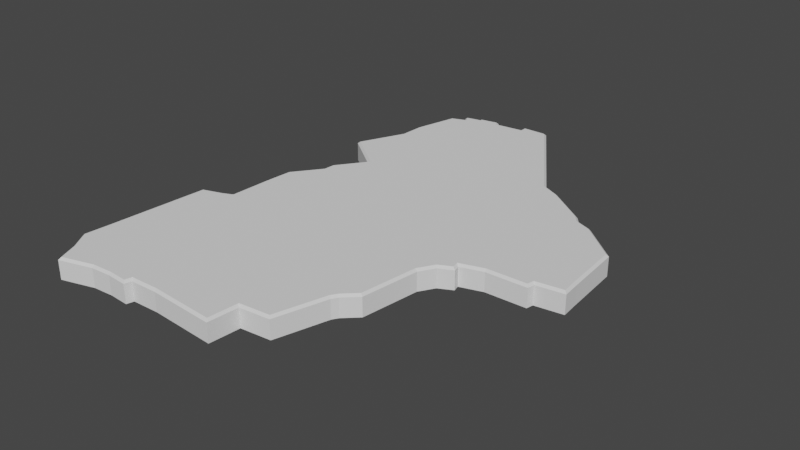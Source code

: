 # Source: FlootDmg01.blend  (saved by Blender 3.1.7; exported with 4.5.12 LTS)
import bpy
from mathutils import Matrix  # noqa: F401  (used for matrix-valued properties, if any)

bpy.ops.wm.read_factory_settings(use_empty=True)
scene = bpy.context.scene
scene.name = 'Scene'

# ---- materials (node trees are filled in below, after node groups)
mat_mi_env_nature_cave_cavefloor = bpy.data.materials.new('MI_ENV_NATURE_Cave_CaveFloor')
mat_mi_env_nature_cave_cavefloor.use_transparent_shadow = False

# ---- material node trees

# ---- world
world_world = bpy.data.worlds.new('World'); scene.world = world_world
world_world.use_nodes = True; world_world.node_tree.nodes.clear()
_N = world_world.node_tree.nodes; _L = world_world.node_tree.links
n0 = _N.new('ShaderNodeOutputWorld'); n0.name = 'World Output'; n0.location = (300, 300)
n1 = _N.new('ShaderNodeBackground'); n1.name = 'Background'; n1.location = (10, 300)
n1.inputs[0].default_value = (0.05088, 0.05088, 0.05088, 1.0)
_L.new(n1.outputs[0], n0.inputs[0])
n0.is_active_output = True
world_world.color = (0.05088, 0.05088, 0.05088)
world_world.use_sun_shadow = False
world_world.sun_shadow_jitter_overblur = 0.0

# ---- meshes
me_sm_env_nature_cave_floor_dmg_01_md_001 = bpy.data.meshes.new('SM_ENV_NATURE_Cave_Floor_Dmg_01.md.001')
me_sm_env_nature_cave_floor_dmg_01_md_001.from_pydata([(0.9476, -1.792, 0.159), (0.8459, -1.888, -0.1089), (0.9476, -1.792, -0.1089), (1.058, -0.9634, -0.1089), (0.8459, -1.888, 0.159), (0.7571, -1.973, -0.1089), (1.058, -0.9634, 0.159), (0.9174, -1.776, 0.1911), (0.7571, -1.973, 0.159), (1.184, -0.7544, 0.159), (1.184, -0.7544, -0.1089), (1.378, -0.6545, -0.1089), (1.027, -0.9524, 0.1911), (0.824, -1.864, 0.1911), (0.7827, -0.8294, 0.1911), (0.7322, -1.952, 0.1911), (0.2795, -1.72, 0.1911), (0.6778, -2.039, 0.1911), (0.7073, -2.053, 0.159), (0.7073, -2.053, -0.1089), (0.4934, -2.784, 0.159), (0.4934, -2.784, -0.1089), (0.4686, -2.754, 0.1911), (0.06101, -2.826, 0.159), (0.06101, -2.826, -0.1089), (0.0236, -3.26, -0.1089), (0.03129, -2.797, 0.1911), (0.0236, -3.26, 0.159), (-0.9144, -3.201, -0.1089), (-0.005723, -3.226, 0.1911), (-0.9144, -3.201, 0.159), (-0.9135, -3.169, 0.1911), (-1.3, -3.214, 0.159), (-1.3, -3.214, -0.1089), (-1.326, -3.314, -0.1089), (-1.218, -2.543, 0.1911), (-1.325, -3.183, 0.1911), (-1.326, -3.314, 0.159), (-1.612, -3.297, -0.1089), (-1.35, -3.28, 0.1911), (-1.612, -3.297, 0.159), (-1.612, -3.265, 0.1911), (-1.794, -3.31, 0.159), (-1.794, -3.31, -0.1089), (-1.901, -3.317, -0.1089), (-1.795, -3.278, 0.1911), (-1.986, -3.091, 0.1911), (-1.901, -3.317, 0.159), (-1.906, -3.285, 0.1911), (-2.207, -3.407, 0.159), (-2.207, -3.407, -0.1089), (-2.373, -3.455, -0.1089), (-2.215, -3.376, 0.1911), (-2.373, -3.455, 0.159), (-2.503, -3.148, -0.1089), (-2.355, -3.416, 0.1911), (-2.473, -3.138, 0.1911), (-2.503, -3.148, 0.1591), (-2.665, -2.894, 0.1589), (-2.665, -2.894, -0.1089), (-2.629, -2.511, -0.1089), (-2.632, -2.886, 0.1911), (-2.188, -2.504, 0.1911), (-2.629, -2.511, 0.159), (-2.597, -2.514, 0.1911), (-2.514, -1.084, 0.159), (-2.514, -1.084, -0.1089), (-2.483, -1.108, 0.1911), (-2.222, -0.989, -0.1089), (-2.206, -1.018, 0.1911), (-2.222, -0.989, 0.159), (-2.062, -0.9528, 0.1911), (-2.089, -0.8773, 0.159), (-2.089, -0.8773, -0.1089), (-0.7937, -1.257, 0.1911), (-2.035, -0.3563, 0.1911), (-2.067, -0.3541, 0.159), (-2.067, -0.3541, -0.1089), (-0.4013, -0.2331, 0.1911), (-2.004, 0.02535, 0.1911), (-2.035, 0.03724, 0.159), (-2.035, 0.03724, -0.1089), (-1.736, 0.4351, -0.1089), (-1.704, 0.4232, 0.1911), (-1.736, 0.4351, 0.159), (-1.724, 0.5938, 0.159), (-1.724, 0.5938, -0.1089), (-1.425, 1.004, -0.1089), (-1.693, 0.5821, 0.1911), (-1.425, 1.004, 0.159), (-1.381, 1.011, 0.1911), (-2.007, 1.446, 0.159), (-2.007, 1.446, -0.1089), (-1.699, 2.103, -0.1089), (-1.967, 1.455, 0.1911), (-1.699, 2.103, 0.159), (-1.682, 2.446, 0.159), (-1.682, 2.446, -0.1089), (-1.52, 3.069, -0.1089), (-1.667, 2.095, 0.1911), (-1.52, 3.069, 0.159), (-1.331, 3.14, -0.1089), (-1.65, 2.441, 0.1911), (-1.493, 3.044, 0.1911), (-1.331, 3.14, 0.159), (-1.377, 3.235, -0.1089), (-1.225, 2.06, 0.1911), (-1.25, 2.488, 0.1911), (-1.287, 3.123, 0.1911), (-1.377, 3.235, 0.159), (-1.147, 3.285, -0.1089), (-1.331, 3.212, 0.1911), (-1.147, 3.285, 0.159), (-1.151, 3.316, -0.1089), (-1.11, 3.26, 0.1911), (-1.151, 3.316, 0.159), (-0.8553, 3.371, -0.1089), (-1.115, 3.29, 0.1911), (-0.8553, 3.371, 0.159), (-0.8171, 3.305, -0.1089), (-0.8717, 3.335, 0.1911), (-0.8171, 3.305, 0.159), (-0.4387, 3.351, -0.1089), (-0.8343, 3.271, 0.1911), (-0.4387, 3.351, 0.159), (-0.4359, 3.451, -0.1089), (-0.3302, 2.605, 0.1911), (-0.4073, 3.322, 0.1911), (-0.4359, 3.451, 0.159), (-0.05282, 3.455, -0.1089), (-0.4047, 3.419, 0.1911), (-0.05282, 3.455, 0.159), (-0.07005, 3.422, 0.1911), (0.4414, 2.701, 0.159), (0.4612, 2.671, -0.1089), (0.405, 2.698, 0.1911), (-0.1191, 1.974, 0.1911), (0.9341, 1.891, 0.1911), (0.9561, 1.916, 0.1591), (0.9561, 1.916, -0.1089), (0.1482, 0.8988, 0.1911), (1.213, 1.795, 0.159), (1.213, 1.795, -0.1089), (1.197, 1.767, 0.1911), (1.116, 0.7372, 0.1911), (1.029, -0.5173, 0.1911), (1.161, -0.7301, 0.1911), (1.318, -0.5413, 0.1911), (1.34, -0.6375, 0.1911), (1.378, -0.6545, 0.159), (1.356, -0.5631, 0.159), (1.356, -0.5631, -0.1089), (1.669, -0.4656, -0.1089), (1.664, -0.4335, 0.1911), (1.669, -0.4656, 0.159), (2.251, -0.4507, -0.1089), (1.769, 0.7333, 0.1911), (2.251, -0.4507, 0.159), (2.225, -0.4193, 0.1911), (2.271, -0.3511, 0.159), (2.271, -0.3511, -0.1089), (2.665, -0.2957, -0.1089), (2.244, -0.3225, 0.1911), (2.665, -0.2957, 0.159), (2.642, -0.03943, -0.1089), (2.63, -0.2682, 0.1911), (2.609, -0.0413, 0.1911), (2.642, -0.03943, 0.159), (2.55, 0.759, 0.1911), (2.581, 0.7747, 0.159), (2.581, 0.7747, -0.1089), (2.063, 1.216, 0.1589), (2.063, 1.216, -0.1089), (1.838, 1.306, -0.1089), (2.046, 1.189, 0.1911), (1.838, 1.306, 0.1591), (1.818, 1.279, 0.1911), (1.731, 1.387, 0.1911), (1.754, 1.41, 0.159), (1.754, 1.41, -0.1089)], [], [(0, 1, 2), (3, 0, 2), (4, 1, 0), (4, 5, 1), (0, 3, 6), (7, 4, 0), (6, 7, 0), (8, 5, 4), (9, 6, 3), (9, 3, 10), (11, 9, 10), (12, 7, 6), (9, 12, 6), (4, 7, 13), (13, 8, 4), (14, 7, 12), (8, 13, 15), (7, 16, 13), (16, 15, 13), (7, 14, 16), (17, 8, 15), (17, 15, 16), (18, 5, 8), (8, 17, 18), (5, 18, 19), (20, 19, 18), (19, 20, 21), (17, 22, 18), (20, 18, 22), (23, 21, 20), (22, 23, 20), (21, 23, 24), (23, 25, 24), (17, 26, 22), (23, 22, 26), (26, 17, 16), (23, 27, 25), (27, 28, 25), (26, 29, 23), (27, 23, 29), (27, 30, 28), (29, 30, 27), (26, 31, 29), (30, 29, 31), (32, 28, 30), (31, 32, 30), (28, 32, 33), (32, 34, 33), (35, 31, 26), (16, 35, 26), (32, 31, 36), (31, 35, 36), (37, 34, 32), (37, 38, 34), (37, 32, 39), (39, 32, 36), (37, 40, 38), (39, 40, 37), (36, 41, 39), (40, 39, 41), (42, 38, 40), (38, 42, 43), (42, 44, 43), (41, 45, 40), (42, 40, 45), (46, 41, 36), (41, 46, 45), (35, 46, 36), (45, 47, 42), (47, 44, 42), (45, 46, 48), (47, 45, 48), (49, 44, 47), (44, 49, 50), (49, 51, 50), (48, 52, 47), (49, 47, 52), (48, 46, 52), (49, 53, 51), (53, 54, 51), (55, 49, 52), (53, 49, 55), (56, 52, 46), (52, 56, 55), (57, 53, 55), (53, 57, 54), (57, 55, 56), (58, 54, 57), (54, 58, 59), (58, 60, 59), (61, 57, 56), (57, 61, 58), (56, 46, 62), (56, 62, 61), (62, 46, 35), (61, 63, 58), (58, 63, 60), (62, 64, 61), (63, 61, 64), (65, 60, 63), (60, 65, 66), (67, 63, 64), (65, 63, 67), (62, 67, 64), (65, 68, 66), (67, 62, 69), (67, 70, 65), (70, 67, 69), (65, 70, 68), (69, 62, 71), (69, 71, 70), (35, 71, 62), (72, 68, 70), (71, 72, 70), (68, 72, 73), (71, 35, 74), (74, 35, 16), (71, 75, 72), (75, 71, 74), (76, 73, 72), (76, 72, 75), (73, 76, 77), (16, 78, 74), (78, 75, 74), (16, 14, 78), (79, 76, 75), (80, 77, 76), (80, 76, 79), (77, 80, 81), (80, 82, 81), (75, 83, 79), (75, 78, 83), (79, 84, 80), (80, 84, 82), (84, 79, 83), (85, 82, 84), (82, 85, 86), (85, 87, 86), (83, 88, 84), (85, 84, 88), (85, 89, 87), (88, 89, 85), (83, 90, 88), (89, 88, 90), (78, 90, 83), (91, 87, 89), (87, 91, 92), (91, 93, 92), (89, 94, 91), (90, 94, 89), (91, 95, 93), (94, 95, 91), (96, 93, 95), (93, 96, 97), (96, 98, 97), (95, 94, 99), (96, 100, 98), (100, 101, 98), (96, 95, 102), (99, 102, 95), (100, 96, 103), (103, 96, 102), (100, 104, 101), (103, 104, 100), (104, 105, 101), (94, 106, 99), (106, 102, 99), (106, 94, 90), (107, 103, 102), (102, 106, 107), (104, 103, 108), (103, 107, 108), (109, 105, 104), (109, 110, 105), (109, 104, 111), (111, 104, 108), (109, 112, 110), (111, 112, 109), (112, 113, 110), (108, 114, 111), (112, 111, 114), (115, 113, 112), (115, 116, 113), (117, 115, 112), (114, 117, 112), (115, 118, 116), (117, 118, 115), (118, 119, 116), (120, 117, 114), (118, 117, 120), (121, 119, 118), (120, 121, 118), (121, 122, 119), (114, 123, 120), (121, 120, 123), (108, 123, 114), (123, 108, 107), (121, 124, 122), (123, 124, 121), (124, 125, 122), (123, 107, 126), (106, 126, 107), (124, 123, 127), (126, 127, 123), (128, 125, 124), (128, 129, 125), (127, 130, 124), (128, 124, 130), (128, 131, 129), (130, 131, 128), (127, 132, 130), (131, 130, 132), (126, 132, 127), (131, 133, 129), (132, 133, 131), (134, 129, 133), (132, 126, 135), (133, 132, 135), (126, 106, 136), (136, 135, 126), (136, 106, 90), (135, 137, 133), (135, 136, 137), (138, 134, 133), (138, 133, 137), (134, 138, 139), (90, 140, 136), (140, 137, 136), (90, 78, 140), (141, 139, 138), (139, 141, 142), (143, 138, 137), (141, 138, 143), (137, 140, 144), (144, 143, 137), (78, 145, 140), (140, 145, 144), (145, 78, 14), (14, 146, 145), (146, 14, 12), (12, 9, 146), (147, 145, 146), (144, 145, 147), (9, 148, 146), (147, 146, 148), (148, 9, 149), (9, 11, 149), (148, 149, 150), (149, 11, 150), (147, 148, 150), (150, 11, 151), (152, 150, 151), (150, 153, 147), (153, 144, 147), (150, 152, 154), (153, 150, 154), (155, 154, 152), (144, 153, 156), (143, 144, 156), (154, 155, 157), (154, 158, 153), (158, 154, 157), (157, 155, 159), (159, 158, 157), (159, 155, 160), (161, 159, 160), (162, 153, 158), (158, 159, 162), (153, 162, 156), (159, 161, 163), (164, 163, 161), (159, 165, 162), (165, 159, 163), (166, 162, 165), (166, 156, 162), (165, 163, 167), (166, 165, 167), (163, 164, 167), (167, 168, 166), (156, 166, 168), (169, 167, 164), (168, 167, 169), (169, 164, 170), (171, 169, 170), (169, 171, 168), (171, 170, 172), (173, 171, 172), (168, 171, 174), (174, 156, 168), (171, 173, 175), (171, 175, 174), (176, 156, 174), (174, 175, 176), (177, 156, 176), (175, 177, 176), (143, 156, 177), (177, 141, 143), (175, 173, 178), (177, 175, 178), (178, 141, 177), (178, 173, 179), (178, 142, 141), (142, 178, 179)])
_uv = me_sm_env_nature_cave_floor_dmg_01_md_001.uv_layers.new(name='UV_SINGLE')
_uv.uv.foreach_set('vector', [0.2998, 0.1973, 0.3022, 0.144, 0.3342, 0.1572, 0.4429, 0.2983, 0.2998, 0.1973, 0.3342, 0.1572, 0.2712, 0.1895, 0.3022, 0.144, 0.2998, 0.1973, 0.2712, 0.1895, 0.2766, 0.1338, 0.3022, 0.144, 0.2998, 0.1973, 0.4429, 0.2983, 0.4089, 0.3408, 0.2913, 0.2075, 0.2712, 0.1895, 0.2998, 0.1973, 0.4089, 0.3408, 0.2913, 0.2075, 0.2998, 0.1973, 0.2462, 0.1826, 0.2766, 0.1338, 0.2712, 0.1895, 0.4465, 0.3618, 0.4089, 0.3408, 0.4429, 0.2983, 0.4465, 0.3618, 0.4429, 0.2983, 0.4666, 0.3154, 0.498, 0.3169, 0.4465, 0.3618, 0.4666, 0.3154, 0.3994, 0.3511, 0.2913, 0.2075, 0.4089, 0.3408, 0.4465, 0.3618, 0.3994, 0.3511, 0.4089, 0.3408, 0.2712, 0.1895, 0.2913, 0.2075, 0.2656, 0.2017, 0.2656, 0.2017, 0.2462, 0.1826, 0.2712, 0.1895, 0.3628, 0.3994, 0.2913, 0.2075, 0.3994, 0.3511, 0.2462, 0.1826, 0.2656, 0.2017, 0.2397, 0.1953, 0.2913, 0.2075, 0.1737, 0.2866, 0.2656, 0.2017, 0.1737, 0.2866, 0.2397, 0.1953, 0.2656, 0.2017, 0.2913, 0.2075, 0.3628, 0.3994, 0.1737, 0.2866, 0.2192, 0.1841, 0.2462, 0.1826, 0.2397, 0.1953, 0.2192, 0.1841, 0.2397, 0.1953, 0.1737, 0.2866, 0.2278, 0.1729, 0.2766, 0.1338, 0.2462, 0.1826, 0.2462, 0.1826, 0.2192, 0.1841, 0.2278, 0.1729, 0.2766, 0.1338, 0.2278, 0.1729, 0.2573, 0.1255, 0.1118, 0.06104, 0.2573, 0.1255, 0.2278, 0.1729, 0.2573, 0.1255, 0.1118, 0.06104, 0.1299, 0.01318, 0.2192, 0.1841, 0.108, 0.07422, 0.2278, 0.1729, 0.1118, 0.06104, 0.2278, 0.1729, 0.108, 0.07422, 0.02177, 0.09668, 0.1299, 0.01318, 0.1118, 0.06104, 0.108, 0.07422, 0.02177, 0.09668, 0.1118, 0.06104, 0.1299, 0.01318, 0.02177, 0.09668, 0.03406, 0.04297, 0.02177, 0.09668, -0.03561, -0.02832, 0.03406, 0.04297, 0.2192, 0.1841, 0.0168, 0.1123, 0.108, 0.07422, 0.02177, 0.09668, 0.108, 0.07422, 0.0168, 0.1123, 0.0168, 0.1123, 0.2192, 0.1841, 0.1737, 0.2866, 0.02177, 0.09668, -0.03096, 0.021, -0.03561, -0.02832, -0.03096, 0.021, -0.2307, 0.07959, -0.03561, -0.02832, 0.0168, 0.1123, -0.03275, 0.03613, 0.02177, 0.09668, -0.03096, 0.021, 0.02177, 0.09668, -0.03275, 0.03613, -0.03096, 0.021, -0.2126, 0.1309, -0.2307, 0.07959, -0.03275, 0.03613, -0.2126, 0.1309, -0.03096, 0.021, 0.0168, 0.1123, -0.2065, 0.1426, -0.03275, 0.03613, -0.2126, 0.1309, -0.03275, 0.03613, -0.2065, 0.1426, -0.2891, 0.168, -0.2307, 0.07959, -0.2126, 0.1309, -0.2065, 0.1426, -0.2891, 0.168, -0.2126, 0.1309, -0.2307, 0.07959, -0.2891, 0.168, -0.3057, 0.1138, -0.2891, 0.168, -0.325, 0.1094, -0.3057, 0.1138, -0.2051, 0.291, -0.2065, 0.1426, 0.0168, 0.1123, 0.1737, 0.2866, -0.2051, 0.291, 0.0168, 0.1123, -0.2891, 0.168, -0.2065, 0.1426, -0.2891, 0.1836, -0.2065, 0.1426, -0.2051, 0.291, -0.2891, 0.1836, -0.3044, 0.1548, -0.325, 0.1094, -0.2891, 0.168, -0.3044, 0.1548, -0.3811, 0.1377, -0.325, 0.1094, -0.3044, 0.1548, -0.2891, 0.168, -0.3035, 0.168, -0.3035, 0.168, -0.2891, 0.168, -0.2891, 0.1836, -0.3044, 0.1548, -0.3596, 0.1865, -0.3811, 0.1377, -0.3035, 0.168, -0.3596, 0.1865, -0.3044, 0.1548, -0.2891, 0.1836, -0.3538, 0.1987, -0.3035, 0.168, -0.3596, 0.1865, -0.3035, 0.168, -0.3538, 0.1987, -0.3965, 0.2031, -0.3811, 0.1377, -0.3596, 0.1865, -0.3811, 0.1377, -0.3965, 0.2031, -0.417, 0.1509, -0.3965, 0.2031, -0.4399, 0.1602, -0.417, 0.1509, -0.3538, 0.1987, -0.3911, 0.2153, -0.3596, 0.1865, -0.3965, 0.2031, -0.3596, 0.1865, -0.3911, 0.2153, -0.4104, 0.2705, -0.3538, 0.1987, -0.2891, 0.1836, -0.3538, 0.1987, -0.4104, 0.2705, -0.3911, 0.2153, -0.2051, 0.291, -0.4104, 0.2705, -0.2891, 0.1836, -0.3911, 0.2153, -0.4187, 0.2129, -0.3965, 0.2031, -0.4187, 0.2129, -0.4399, 0.1602, -0.3965, 0.2031, -0.3911, 0.2153, -0.4104, 0.2705, -0.4141, 0.2261, -0.4187, 0.2129, -0.3911, 0.2153, -0.4141, 0.2261, -0.4883, 0.2295, -0.4399, 0.1602, -0.4187, 0.2129, -0.4399, 0.1602, -0.4883, 0.2295, -0.5166, 0.1885, -0.4883, 0.2295, -0.5654, 0.2202, -0.5166, 0.1885, -0.4141, 0.2261, -0.4836, 0.2417, -0.4187, 0.2129, -0.4883, 0.2295, -0.4187, 0.2129, -0.4836, 0.2417, -0.4141, 0.2261, -0.4104, 0.2705, -0.4836, 0.2417, -0.4883, 0.2295, -0.5269, 0.2422, -0.5654, 0.2202, -0.5269, 0.2422, -0.5767, 0.3096, -0.5654, 0.2202, -0.5151, 0.2495, -0.4883, 0.2295, -0.4836, 0.2417, -0.5269, 0.2422, -0.4883, 0.2295, -0.5151, 0.2495, -0.5112, 0.3135, -0.4836, 0.2417, -0.4104, 0.2705, -0.4836, 0.2417, -0.5112, 0.3135, -0.5151, 0.2495, -0.5249, 0.3145, -0.5269, 0.2422, -0.5151, 0.2495, -0.5269, 0.2422, -0.5249, 0.3145, -0.5767, 0.3096, -0.5249, 0.3145, -0.5151, 0.2495, -0.5112, 0.3135, -0.5303, 0.3784, -0.5767, 0.3096, -0.5249, 0.3145, -0.5767, 0.3096, -0.5303, 0.3784, -0.5796, 0.3916, -0.5303, 0.3784, -0.5298, 0.4775, -0.5796, 0.3916, -0.5176, 0.375, -0.5249, 0.3145, -0.5112, 0.3135, -0.5249, 0.3145, -0.5176, 0.375, -0.5303, 0.3784, -0.5112, 0.3135, -0.4104, 0.2705, -0.3921, 0.4004, -0.5112, 0.3135, -0.3921, 0.4004, -0.5176, 0.375, -0.3921, 0.4004, -0.4104, 0.2705, -0.2051, 0.291, -0.5176, 0.375, -0.4856, 0.4487, -0.5303, 0.3784, -0.5303, 0.3784, -0.4856, 0.4487, -0.5298, 0.4775, -0.3921, 0.4004, -0.4739, 0.4414, -0.5176, 0.375, -0.4856, 0.4487, -0.5176, 0.375, -0.4739, 0.4414, -0.3186, 0.7031, -0.5298, 0.4775, -0.4856, 0.4487, -0.5298, 0.4775, -0.3186, 0.7031, -0.3489, 0.7434, -0.3113, 0.6907, -0.4856, 0.4487, -0.4739, 0.4414, -0.3186, 0.7031, -0.4856, 0.4487, -0.3113, 0.6907, -0.3921, 0.4004, -0.3113, 0.6907, -0.4739, 0.4414, -0.3186, 0.7031, -0.271, 0.7393, -0.3489, 0.7434, -0.3113, 0.6907, -0.3921, 0.4004, -0.2474, 0.6782, -0.3113, 0.6907, -0.2496, 0.6914, -0.3186, 0.7031, -0.2496, 0.6914, -0.3113, 0.6907, -0.2474, 0.6782, -0.3186, 0.7031, -0.2496, 0.6914, -0.271, 0.7393, -0.2474, 0.6782, -0.3921, 0.4004, -0.2148, 0.6743, -0.2474, 0.6782, -0.2148, 0.6743, -0.2496, 0.6914, -0.2051, 0.291, -0.2148, 0.6743, -0.3921, 0.4004, -0.2166, 0.6965, -0.271, 0.7393, -0.2496, 0.6914, -0.2148, 0.6743, -0.2166, 0.6965, -0.2496, 0.6914, -0.271, 0.7393, -0.2166, 0.6965, -0.2482, 0.7407, -0.2148, 0.6743, -0.2051, 0.291, 0.006302, 0.4849, 0.006302, 0.4849, -0.2051, 0.291, 0.1737, 0.2866, -0.2148, 0.6743, -0.1489, 0.7827, -0.2166, 0.6965, -0.1489, 0.7827, -0.2148, 0.6743, 0.006302, 0.4849, -0.1605, 0.7904, -0.2482, 0.7407, -0.2166, 0.6965, -0.1605, 0.7904, -0.2166, 0.6965, -0.1489, 0.7827, -0.2482, 0.7407, -0.1605, 0.7904, -0.201, 0.8264, 0.1737, 0.2866, 0.1853, 0.6333, 0.006302, 0.4849, 0.1853, 0.6333, -0.1489, 0.7827, 0.006302, 0.4849, 0.1737, 0.2866, 0.3628, 0.3994, 0.1853, 0.6333, -0.1017, 0.8516, -0.1605, 0.7904, -0.1489, 0.7827, -0.1108, 0.8618, -0.201, 0.8264, -0.1605, 0.7904, -0.1108, 0.8618, -0.1605, 0.7904, -0.1017, 0.8516, -0.201, 0.8264, -0.1108, 0.8618, -0.1462, 0.9013, -0.1108, 0.8618, -0.04929, 0.9474, -0.1462, 0.9013, -0.1489, 0.7827, -0.01005, 0.8907, -0.1017, 0.8516, -0.1489, 0.7827, 0.1853, 0.6333, -0.01005, 0.8907, -0.1017, 0.8516, -0.01868, 0.9022, -0.1108, 0.8618, -0.1108, 0.8618, -0.01868, 0.9022, -0.04929, 0.9474, -0.01868, 0.9022, -0.1017, 0.8516, -0.01005, 0.8907, 0.006214, 0.932, -0.04929, 0.9474, -0.01868, 0.9022, -0.04929, 0.9474, 0.006214, 0.932, -0.02708, 0.9673, 0.006214, 0.932, 0.04501, 0.9997, -0.02708, 0.9673, -0.01005, 0.8907, 0.01463, 0.9221, -0.01868, 0.9022, 0.006214, 0.932, -0.01868, 0.9022, 0.01463, 0.9221, 0.006214, 0.932, 0.09161, 0.9808, 0.04501, 0.9997, 0.01463, 0.9221, 0.09161, 0.9808, 0.006214, 0.932, -0.01005, 0.8907, 0.1073, 0.9758, 0.01463, 0.9221, 0.09161, 0.9808, 0.01463, 0.9221, 0.1073, 0.9758, 0.1853, 0.6333, 0.1073, 0.9758, -0.01005, 0.8907, 0.03625, 1.107, 0.04501, 0.9997, 0.09161, 0.9808, 0.04501, 0.9997, 0.03625, 1.107, -0.01033, 1.126, 0.03625, 1.107, 0.1095, 1.238, -0.01033, 1.126, 0.09161, 0.9808, 0.04959, 1.104, 0.03625, 1.107, 0.1073, 0.9758, 0.04959, 1.104, 0.09161, 0.9808, 0.03625, 1.107, 0.1534, 1.206, 0.1095, 1.238, 0.04959, 1.104, 0.1534, 1.206, 0.03625, 1.107, 0.1936, 1.27, 0.1095, 1.238, 0.1534, 1.206, 0.1095, 1.238, 0.1936, 1.27, 0.1544, 1.307, 0.1936, 1.27, 0.2598, 1.413, 0.1544, 1.307, 0.1534, 1.206, 0.04959, 1.104, 0.1641, 1.197, 0.1936, 1.27, 0.2886, 1.368, 0.2598, 1.413, 0.2886, 1.368, 0.313, 1.419, 0.2598, 1.413, 0.1936, 1.27, 0.1534, 1.206, 0.2041, 1.261, 0.1641, 1.197, 0.2041, 1.261, 0.1534, 1.206, 0.2886, 1.368, 0.1936, 1.27, 0.2947, 1.356, 0.2947, 1.356, 0.1936, 1.27, 0.2041, 1.261, 0.2886, 1.368, 0.3328, 1.365, 0.313, 1.419, 0.2947, 1.356, 0.3328, 1.365, 0.2886, 1.368, 0.3328, 1.365, 0.3374, 1.433, 0.313, 1.419, 0.04959, 1.104, 0.2479, 1.149, 0.1641, 1.197, 0.2479, 1.149, 0.2041, 1.261, 0.1641, 1.197, 0.2479, 1.149, 0.04959, 1.104, 0.1073, 0.9758, 0.2861, 1.23, 0.2947, 1.356, 0.2041, 1.261, 0.2041, 1.261, 0.2479, 1.149, 0.2861, 1.23, 0.3328, 1.365, 0.2947, 1.356, 0.3428, 1.349, 0.2947, 1.356, 0.2861, 1.23, 0.3428, 1.349, 0.3369, 1.384, 0.3374, 1.433, 0.3328, 1.365, 0.3369, 1.384, 0.3958, 1.424, 0.3374, 1.433, 0.3369, 1.384, 0.3328, 1.365, 0.3433, 1.37, 0.3433, 1.37, 0.3328, 1.365, 0.3428, 1.349, 0.3369, 1.384, 0.3877, 1.371, 0.3958, 1.424, 0.3433, 1.37, 0.3877, 1.371, 0.3369, 1.384, 0.3877, 1.371, 0.4038, 1.425, 0.3958, 1.424, 0.3428, 1.349, 0.3914, 1.356, 0.3433, 1.37, 0.3877, 1.371, 0.3433, 1.37, 0.3914, 1.356, 0.3909, 1.376, 0.4038, 1.425, 0.3877, 1.371, 0.3909, 1.376, 0.4714, 1.401, 0.4038, 1.425, 0.3936, 1.362, 0.3909, 1.376, 0.3877, 1.371, 0.3914, 1.356, 0.3936, 1.362, 0.3877, 1.371, 0.3909, 1.376, 0.4548, 1.354, 0.4714, 1.401, 0.3936, 1.362, 0.4548, 1.354, 0.3909, 1.376, 0.4548, 1.354, 0.4802, 1.393, 0.4714, 1.401, 0.446, 1.344, 0.3936, 1.362, 0.3914, 1.356, 0.4548, 1.354, 0.3936, 1.362, 0.446, 1.344, 0.457, 1.341, 0.4802, 1.393, 0.4548, 1.354, 0.446, 1.344, 0.457, 1.341, 0.4548, 1.354, 0.457, 1.341, 0.5571, 1.362, 0.4802, 1.393, 0.3914, 1.356, 0.4468, 1.33, 0.446, 1.344, 0.457, 1.341, 0.446, 1.344, 0.4468, 1.33, 0.3428, 1.349, 0.4468, 1.33, 0.3914, 1.356, 0.4468, 1.33, 0.3428, 1.349, 0.2861, 1.23, 0.457, 1.341, 0.5352, 1.309, 0.5571, 1.362, 0.4468, 1.33, 0.5352, 1.309, 0.457, 1.341, 0.5352, 1.309, 0.582, 1.36, 0.5571, 1.362, 0.4468, 1.33, 0.2861, 1.23, 0.4802, 1.153, 0.2479, 1.149, 0.4802, 1.153, 0.2861, 1.23, 0.5352, 1.309, 0.4468, 1.33, 0.5366, 1.293, 0.4802, 1.153, 0.5366, 1.293, 0.4468, 1.33, 0.5479, 1.324, 0.582, 1.36, 0.5352, 1.309, 0.5479, 1.324, 0.6738, 1.281, 0.582, 1.36, 0.5366, 1.293, 0.5469, 1.309, 0.5352, 1.309, 0.5479, 1.324, 0.5352, 1.309, 0.5469, 1.309, 0.5479, 1.324, 0.6284, 1.256, 0.6738, 1.281, 0.5469, 1.309, 0.6284, 1.256, 0.5479, 1.324, 0.5366, 1.293, 0.6157, 1.252, 0.5469, 1.309, 0.6284, 1.256, 0.5469, 1.309, 0.6157, 1.252, 0.4802, 1.153, 0.6157, 1.252, 0.5366, 1.293, 0.6284, 1.256, 0.6489, 1.09, 0.6738, 1.281, 0.6157, 1.252, 0.6489, 1.09, 0.6284, 1.256, 0.7002, 1.101, 0.6738, 1.281, 0.6489, 1.09, 0.6157, 1.252, 0.4802, 1.153, 0.6353, 1.092, 0.6489, 1.09, 0.6157, 1.252, 0.6353, 1.092, 0.4802, 1.153, 0.2479, 1.149, 0.4573, 1.028, 0.4573, 1.028, 0.6353, 1.092, 0.4802, 1.153, 0.4573, 1.028, 0.2479, 1.149, 0.1073, 0.9758, 0.6353, 1.092, 0.6567, 0.9129, 0.6489, 1.09, 0.6353, 1.092, 0.4573, 1.028, 0.6567, 0.9129, 0.6699, 0.9171, 0.7002, 1.101, 0.6489, 1.09, 0.6699, 0.9171, 0.6489, 1.09, 0.6567, 0.9129, 0.7002, 1.101, 0.6699, 0.9171, 0.7222, 0.9332, 0.1073, 0.9758, 0.4026, 0.7937, 0.4573, 1.028, 0.4026, 0.7937, 0.6567, 0.9129, 0.4573, 1.028, 0.1073, 0.9758, 0.1853, 0.6333, 0.4026, 0.7937, 0.7119, 0.8401, 0.7222, 0.9332, 0.6699, 0.9171, 0.7222, 0.9332, 0.7119, 0.8401, 0.7598, 0.8654, 0.6997, 0.8352, 0.6699, 0.9171, 0.6567, 0.9129, 0.7119, 0.8401, 0.6699, 0.9171, 0.6997, 0.8352, 0.6567, 0.9129, 0.4026, 0.7937, 0.5796, 0.6672, 0.5796, 0.6672, 0.6997, 0.8352, 0.6567, 0.9129, 0.1853, 0.6333, 0.4368, 0.4292, 0.4026, 0.7937, 0.4026, 0.7937, 0.4368, 0.4292, 0.5796, 0.6672, 0.4368, 0.4292, 0.1853, 0.6333, 0.3628, 0.3994, 0.3628, 0.3994, 0.4419, 0.3745, 0.4368, 0.4292, 0.4419, 0.3745, 0.3628, 0.3994, 0.3994, 0.3511, 0.3994, 0.3511, 0.4465, 0.3618, 0.4419, 0.3745, 0.4944, 0.395, 0.4368, 0.4292, 0.4419, 0.3745, 0.5796, 0.6672, 0.4368, 0.4292, 0.4944, 0.395, 0.4465, 0.3618, 0.4885, 0.3745, 0.4419, 0.3745, 0.4944, 0.395, 0.4419, 0.3745, 0.4885, 0.3745, 0.4885, 0.3745, 0.4465, 0.3618, 0.4939, 0.3628, 0.4465, 0.3618, 0.498, 0.3169, 0.4939, 0.3628, 0.4885, 0.3745, 0.4939, 0.3628, 0.5005, 0.3799, 0.4939, 0.3628, 0.498, 0.3169, 0.5005, 0.3799, 0.4944, 0.395, 0.4885, 0.3745, 0.5005, 0.3799, 0.5005, 0.3799, 0.498, 0.3169, 0.5024, 0.3257, 0.5571, 0.314, 0.5005, 0.3799, 0.5024, 0.3257, 0.5005, 0.3799, 0.5728, 0.3789, 0.4944, 0.395, 0.5728, 0.3789, 0.5796, 0.6672, 0.4944, 0.395, 0.5005, 0.3799, 0.5571, 0.314, 0.5684, 0.3657, 0.5728, 0.3789, 0.5005, 0.3799, 0.5684, 0.3657, 0.6719, 0.2588, 0.5684, 0.3657, 0.5571, 0.314, 0.5796, 0.6672, 0.5728, 0.3789, 0.709, 0.5847, 0.6997, 0.8352, 0.5796, 0.6672, 0.709, 0.5847, 0.5684, 0.3657, 0.6719, 0.2588, 0.6855, 0.3081, 0.5684, 0.3657, 0.6851, 0.3218, 0.5728, 0.3789, 0.6851, 0.3218, 0.5684, 0.3657, 0.6855, 0.3081, 0.6855, 0.3081, 0.6719, 0.2588, 0.7007, 0.3223, 0.7007, 0.3223, 0.6851, 0.3218, 0.6855, 0.3081, 0.7007, 0.3223, 0.6719, 0.2588, 0.6992, 0.2666, 0.8022, 0.2524, 0.7007, 0.3223, 0.6992, 0.2666, 0.6982, 0.3379, 0.5728, 0.3789, 0.6851, 0.3218, 0.6851, 0.3218, 0.7007, 0.3223, 0.6982, 0.3379, 0.5728, 0.3789, 0.6982, 0.3379, 0.709, 0.5847, 0.7007, 0.3223, 0.8022, 0.2524, 0.7856, 0.2935, 0.8525, 0.3203, 0.7856, 0.2935, 0.8022, 0.2524, 0.7007, 0.3223, 0.7803, 0.3071, 0.6982, 0.3379, 0.7803, 0.3071, 0.7007, 0.3223, 0.7856, 0.2935, 0.7983, 0.3516, 0.6982, 0.3379, 0.7803, 0.3071, 0.7983, 0.3516, 0.709, 0.5847, 0.6982, 0.3379, 0.7803, 0.3071, 0.7856, 0.2935, 0.8105, 0.3452, 0.7983, 0.3516, 0.7803, 0.3071, 0.8105, 0.3452, 0.7856, 0.2935, 0.8525, 0.3203, 0.8105, 0.3452, 0.8105, 0.3452, 0.8643, 0.5107, 0.7983, 0.3516, 0.709, 0.5847, 0.7983, 0.3516, 0.8643, 0.5107, 0.8779, 0.5105, 0.8105, 0.3452, 0.8525, 0.3203, 0.8643, 0.5107, 0.8105, 0.3452, 0.8779, 0.5105, 0.8779, 0.5105, 0.8525, 0.3203, 0.9287, 0.5085, 0.8228, 0.6409, 0.8779, 0.5105, 0.9287, 0.5085, 0.8779, 0.5105, 0.8228, 0.6409, 0.8643, 0.5107, 0.8228, 0.6409, 0.9287, 0.5085, 0.8735, 0.6614, 0.8374, 0.7136, 0.8228, 0.6409, 0.8735, 0.6614, 0.8643, 0.5107, 0.8228, 0.6409, 0.8105, 0.635, 0.8105, 0.635, 0.709, 0.5847, 0.8643, 0.5107, 0.8228, 0.6409, 0.8374, 0.7136, 0.7861, 0.6873, 0.8228, 0.6409, 0.7861, 0.6873, 0.8105, 0.635, 0.7729, 0.6812, 0.709, 0.5847, 0.8105, 0.635, 0.8105, 0.635, 0.7861, 0.6873, 0.7729, 0.6812, 0.7651, 0.7107, 0.709, 0.5847, 0.7729, 0.6812, 0.7861, 0.6873, 0.7651, 0.7107, 0.7729, 0.6812, 0.6997, 0.8352, 0.709, 0.5847, 0.7651, 0.7107, 0.7651, 0.7107, 0.7119, 0.8401, 0.6997, 0.8352, 0.7861, 0.6873, 0.8374, 0.7136, 0.7778, 0.7156, 0.7651, 0.7107, 0.7861, 0.6873, 0.7778, 0.7156, 0.7778, 0.7156, 0.7119, 0.8401, 0.7651, 0.7107, 0.7778, 0.7156, 0.8374, 0.7136, 0.8267, 0.7407, 0.7778, 0.7156, 0.7598, 0.8654, 0.7119, 0.8401, 0.7598, 0.8654, 0.7778, 0.7156, 0.8267, 0.7407])
_uv.active_render = True
_uv = me_sm_env_nature_cave_floor_dmg_01_md_001.uv_layers.new(name='EXTRAUVS0')
_uv.uv.foreach_set('vector', [0.1598, 0.4199, 0.1259, 0.418, 0.1343, 0.3975, 0.2247, 0.3276, 0.1598, 0.4199, 0.1343, 0.3975, 0.1548, 0.438, 0.1259, 0.418, 0.1598, 0.4199, 0.1548, 0.438, 0.1193, 0.4346, 0.1259, 0.418, 0.1598, 0.4199, 0.2247, 0.3276, 0.2522, 0.3496, 0.1666, 0.4253, 0.1548, 0.438, 0.1598, 0.4199, 0.2522, 0.3496, 0.1666, 0.4253, 0.1598, 0.4199, 0.1505, 0.4541, 0.1193, 0.4346, 0.1548, 0.438, 0.2654, 0.3257, 0.2522, 0.3496, 0.2247, 0.3276, 0.2654, 0.3257, 0.2247, 0.3276, 0.2357, 0.3125, 0.2367, 0.2925, 0.2654, 0.3257, 0.2357, 0.3125, 0.2588, 0.356, 0.1666, 0.4253, 0.2522, 0.3496, 0.2654, 0.3257, 0.2588, 0.356, 0.2522, 0.3496, 0.1548, 0.438, 0.1666, 0.4253, 0.1627, 0.4414, 0.1627, 0.4414, 0.1505, 0.4541, 0.1548, 0.438, 0.2898, 0.3794, 0.1666, 0.4253, 0.2588, 0.356, 0.1505, 0.4541, 0.1627, 0.4414, 0.1586, 0.4585, 0.1666, 0.4253, 0.2173, 0.5005, 0.1627, 0.4414, 0.2173, 0.5005, 0.1586, 0.4585, 0.1627, 0.4414, 0.1666, 0.4253, 0.2898, 0.3794, 0.2173, 0.5005, 0.1515, 0.4712, 0.1505, 0.4541, 0.1586, 0.4585, 0.1515, 0.4712, 0.1586, 0.4585, 0.2173, 0.5005, 0.1443, 0.4658, 0.1193, 0.4346, 0.1505, 0.4541, 0.1505, 0.4541, 0.1515, 0.4712, 0.1443, 0.4658, 0.1193, 0.4346, 0.1443, 0.4658, 0.1139, 0.4468, 0.07245, 0.5403, 0.1139, 0.4468, 0.1443, 0.4658, 0.1139, 0.4468, 0.07245, 0.5403, 0.04181, 0.5288, 0.1515, 0.4712, 0.08112, 0.5427, 0.1443, 0.4658, 0.07245, 0.5403, 0.1443, 0.4658, 0.08112, 0.5427, 0.09546, 0.5981, 0.04181, 0.5288, 0.07245, 0.5403, 0.08112, 0.5427, 0.09546, 0.5981, 0.07245, 0.5403, 0.04181, 0.5288, 0.09546, 0.5981, 0.06088, 0.5903, 0.09546, 0.5981, 0.01502, 0.635, 0.06088, 0.5903, 0.1515, 0.4712, 0.1054, 0.6013, 0.08112, 0.5427, 0.09546, 0.5981, 0.08112, 0.5427, 0.1054, 0.6013, 0.1054, 0.6013, 0.1515, 0.4712, 0.2173, 0.5005, 0.09546, 0.5981, 0.04681, 0.6321, 0.01502, 0.635, 0.04681, 0.6321, 0.08453, 0.7603, 0.01502, 0.635, 0.1054, 0.6013, 0.05652, 0.6333, 0.09546, 0.5981, 0.04681, 0.6321, 0.09546, 0.5981, 0.05652, 0.6333, 0.04681, 0.6321, 0.1174, 0.7488, 0.08453, 0.7603, 0.05652, 0.6333, 0.1174, 0.7488, 0.04681, 0.6321, 0.1054, 0.6013, 0.125, 0.7449, 0.05652, 0.6333, 0.1174, 0.7488, 0.05652, 0.6333, 0.125, 0.7449, 0.1411, 0.7977, 0.08453, 0.7603, 0.1174, 0.7488, 0.125, 0.7449, 0.1411, 0.7977, 0.1174, 0.7488, 0.08453, 0.7603, 0.1411, 0.7977, 0.1064, 0.8085, 0.1411, 0.7977, 0.1035, 0.8208, 0.1064, 0.8085, 0.2201, 0.7439, 0.125, 0.7449, 0.1054, 0.6013, 0.2173, 0.5005, 0.2201, 0.7439, 0.1054, 0.6013, 0.1411, 0.7977, 0.125, 0.7449, 0.1511, 0.7979, 0.125, 0.7449, 0.2201, 0.7439, 0.1511, 0.7979, 0.1326, 0.8077, 0.1035, 0.8208, 0.1411, 0.7977, 0.1326, 0.8077, 0.1218, 0.8569, 0.1035, 0.8208, 0.1326, 0.8077, 0.1411, 0.7977, 0.1412, 0.8071, 0.1412, 0.8071, 0.1411, 0.7977, 0.1511, 0.7979, 0.1326, 0.8077, 0.1531, 0.8431, 0.1218, 0.8569, 0.1412, 0.8071, 0.1531, 0.8431, 0.1326, 0.8077, 0.1511, 0.7979, 0.1608, 0.8394, 0.1412, 0.8071, 0.1531, 0.8431, 0.1412, 0.8071, 0.1608, 0.8394, 0.1637, 0.8667, 0.1218, 0.8569, 0.1531, 0.8431, 0.1218, 0.8569, 0.1637, 0.8667, 0.1301, 0.8799, 0.1637, 0.8667, 0.136, 0.8947, 0.1301, 0.8799, 0.1608, 0.8394, 0.1716, 0.8634, 0.1531, 0.8431, 0.1637, 0.8667, 0.1531, 0.8431, 0.1716, 0.8634, 0.2069, 0.8757, 0.1608, 0.8394, 0.1511, 0.7979, 0.1608, 0.8394, 0.2069, 0.8757, 0.1716, 0.8634, 0.2201, 0.7439, 0.2069, 0.8757, 0.1511, 0.7979, 0.1716, 0.8634, 0.1699, 0.8809, 0.1637, 0.8667, 0.1699, 0.8809, 0.136, 0.8947, 0.1637, 0.8667, 0.1716, 0.8634, 0.2069, 0.8757, 0.1783, 0.8781, 0.1699, 0.8809, 0.1716, 0.8634, 0.1783, 0.8781, 0.1805, 0.9257, 0.136, 0.8947, 0.1699, 0.8809, 0.136, 0.8947, 0.1805, 0.9257, 0.1542, 0.9438, 0.1805, 0.9257, 0.1748, 0.9753, 0.1542, 0.9438, 0.1783, 0.8781, 0.1885, 0.9227, 0.1699, 0.8809, 0.1805, 0.9257, 0.1699, 0.8809, 0.1885, 0.9227, 0.1783, 0.8781, 0.2069, 0.8757, 0.1885, 0.9227, 0.1805, 0.9257, 0.1887, 0.9505, 0.1748, 0.9753, 0.1887, 0.9505, 0.2322, 0.9824, 0.1748, 0.9753, 0.1935, 0.9429, 0.1805, 0.9257, 0.1885, 0.9227, 0.1887, 0.9505, 0.1805, 0.9257, 0.1935, 0.9429, 0.2346, 0.9404, 0.1885, 0.9227, 0.2069, 0.8757, 0.1885, 0.9227, 0.2346, 0.9404, 0.1935, 0.9429, 0.2351, 0.9493, 0.1887, 0.9505, 0.1935, 0.9429, 0.1887, 0.9505, 0.2351, 0.9493, 0.2322, 0.9824, 0.2351, 0.9493, 0.1935, 0.9429, 0.2346, 0.9404, 0.2761, 0.9527, 0.2322, 0.9824, 0.2351, 0.9493, 0.2322, 0.9824, 0.2761, 0.9527, 0.2847, 0.9845, 0.2761, 0.9527, 0.3398, 0.9525, 0.2847, 0.9845, 0.2742, 0.9445, 0.2351, 0.9493, 0.2346, 0.9404, 0.2351, 0.9493, 0.2742, 0.9445, 0.2761, 0.9527, 0.2346, 0.9404, 0.2069, 0.8757, 0.2903, 0.864, 0.2346, 0.9404, 0.2903, 0.864, 0.2742, 0.9445, 0.2903, 0.864, 0.2069, 0.8757, 0.2201, 0.7439, 0.2742, 0.9445, 0.3215, 0.924, 0.2761, 0.9527, 0.2761, 0.9527, 0.3215, 0.924, 0.3398, 0.9525, 0.2903, 0.864, 0.3167, 0.9164, 0.2742, 0.9445, 0.3215, 0.924, 0.2742, 0.9445, 0.3167, 0.9164, 0.4849, 0.8167, 0.3398, 0.9525, 0.3215, 0.924, 0.3398, 0.9525, 0.4849, 0.8167, 0.5103, 0.8362, 0.4768, 0.8121, 0.3215, 0.924, 0.3167, 0.9164, 0.4849, 0.8167, 0.3215, 0.924, 0.4768, 0.8121, 0.2903, 0.864, 0.4768, 0.8121, 0.3167, 0.9164, 0.4849, 0.8167, 0.5078, 0.7863, 0.5103, 0.8362, 0.4768, 0.8121, 0.2903, 0.864, 0.4688, 0.771, 0.4768, 0.8121, 0.4773, 0.7725, 0.4849, 0.8167, 0.4773, 0.7725, 0.4768, 0.8121, 0.4688, 0.771, 0.4849, 0.8167, 0.4773, 0.7725, 0.5078, 0.7863, 0.4688, 0.771, 0.2903, 0.864, 0.4663, 0.75, 0.4688, 0.771, 0.4663, 0.75, 0.4773, 0.7725, 0.2201, 0.7439, 0.4663, 0.75, 0.2903, 0.864, 0.4807, 0.7511, 0.5078, 0.7863, 0.4773, 0.7725, 0.4663, 0.75, 0.4807, 0.7511, 0.4773, 0.7725, 0.5078, 0.7863, 0.4807, 0.7511, 0.5088, 0.7715, 0.4663, 0.75, 0.2201, 0.7439, 0.3445, 0.6082, 0.3445, 0.6082, 0.2201, 0.7439, 0.2173, 0.5005, 0.4663, 0.75, 0.5356, 0.7078, 0.4807, 0.7511, 0.5356, 0.7078, 0.4663, 0.75, 0.3445, 0.6082, 0.5405, 0.7153, 0.5088, 0.7715, 0.4807, 0.7511, 0.5405, 0.7153, 0.4807, 0.7511, 0.5356, 0.7078, 0.5088, 0.7715, 0.5405, 0.7153, 0.564, 0.7412, 0.2173, 0.5005, 0.4399, 0.4932, 0.3445, 0.6082, 0.4399, 0.4932, 0.5356, 0.7078, 0.3445, 0.6082, 0.2173, 0.5005, 0.2898, 0.3794, 0.4399, 0.4932, 0.5801, 0.6775, 0.5405, 0.7153, 0.5356, 0.7078, 0.5864, 0.6833, 0.564, 0.7412, 0.5405, 0.7153, 0.5864, 0.6833, 0.5405, 0.7153, 0.5801, 0.6775, 0.564, 0.7412, 0.5864, 0.6833, 0.6118, 0.7061, 0.5864, 0.6833, 0.6416, 0.6438, 0.6118, 0.7061, 0.5356, 0.7078, 0.605, 0.6187, 0.5801, 0.6775, 0.5356, 0.7078, 0.4399, 0.4932, 0.605, 0.6187, 0.5801, 0.6775, 0.6123, 0.624, 0.5864, 0.6833, 0.5864, 0.6833, 0.6123, 0.624, 0.6416, 0.6438, 0.6123, 0.624, 0.5801, 0.6775, 0.605, 0.6187, 0.6318, 0.6082, 0.6416, 0.6438, 0.6123, 0.624, 0.6416, 0.6438, 0.6318, 0.6082, 0.6543, 0.6296, 0.6318, 0.6082, 0.6753, 0.5833, 0.6543, 0.6296, 0.605, 0.6187, 0.6255, 0.6028, 0.6123, 0.624, 0.6318, 0.6082, 0.6123, 0.624, 0.6255, 0.6028, 0.6318, 0.6082, 0.6631, 0.5532, 0.6753, 0.5833, 0.6255, 0.6028, 0.6631, 0.5532, 0.6318, 0.6082, 0.605, 0.6187, 0.6597, 0.5432, 0.6255, 0.6028, 0.6631, 0.5532, 0.6255, 0.6028, 0.6597, 0.5432, 0.4399, 0.4932, 0.6597, 0.5432, 0.605, 0.6187, 0.7441, 0.5889, 0.6753, 0.5833, 0.6631, 0.5532, 0.6753, 0.5833, 0.7441, 0.5889, 0.7559, 0.6189, 0.7441, 0.5889, 0.8286, 0.5417, 0.7559, 0.6189, 0.6631, 0.5532, 0.7422, 0.5803, 0.7441, 0.5889, 0.6597, 0.5432, 0.7422, 0.5803, 0.6631, 0.5532, 0.7441, 0.5889, 0.8076, 0.5137, 0.8286, 0.5417, 0.7422, 0.5803, 0.8076, 0.5137, 0.7441, 0.5889, 0.8486, 0.4878, 0.8286, 0.5417, 0.8076, 0.5137, 0.8286, 0.5417, 0.8486, 0.4878, 0.8726, 0.5129, 0.8486, 0.4878, 0.9404, 0.4453, 0.8726, 0.5129, 0.8076, 0.5137, 0.7422, 0.5803, 0.8022, 0.5068, 0.8486, 0.4878, 0.9116, 0.4268, 0.9404, 0.4453, 0.9116, 0.4268, 0.9448, 0.4111, 0.9404, 0.4453, 0.8486, 0.4878, 0.8076, 0.5137, 0.8433, 0.481, 0.8022, 0.5068, 0.8433, 0.481, 0.8076, 0.5137, 0.9116, 0.4268, 0.8486, 0.4878, 0.9038, 0.4229, 0.9038, 0.4229, 0.8486, 0.4878, 0.8433, 0.481, 0.9116, 0.4268, 0.9097, 0.3984, 0.9448, 0.4111, 0.9038, 0.4229, 0.9097, 0.3984, 0.9116, 0.4268, 0.9097, 0.3984, 0.9536, 0.3955, 0.9448, 0.4111, 0.7422, 0.5803, 0.771, 0.4531, 0.8022, 0.5068, 0.771, 0.4531, 0.8433, 0.481, 0.8022, 0.5068, 0.771, 0.4531, 0.7422, 0.5803, 0.6597, 0.5432, 0.8228, 0.4287, 0.9038, 0.4229, 0.8433, 0.481, 0.8433, 0.481, 0.771, 0.4531, 0.8228, 0.4287, 0.9097, 0.3984, 0.9038, 0.4229, 0.8999, 0.3921, 0.9038, 0.4229, 0.8228, 0.4287, 0.8999, 0.3921, 0.9219, 0.396, 0.9536, 0.3955, 0.9097, 0.3984, 0.9219, 0.396, 0.9478, 0.3579, 0.9536, 0.3955, 0.9219, 0.396, 0.9097, 0.3984, 0.9131, 0.3916, 0.9131, 0.3916, 0.9097, 0.3984, 0.8999, 0.3921, 0.9219, 0.396, 0.9136, 0.3633, 0.9478, 0.3579, 0.9131, 0.3916, 0.9136, 0.3633, 0.9219, 0.396, 0.9136, 0.3633, 0.9482, 0.353, 0.9478, 0.3579, 0.8999, 0.3921, 0.9043, 0.3608, 0.9131, 0.3916, 0.9136, 0.3633, 0.9131, 0.3916, 0.9043, 0.3608, 0.917, 0.3613, 0.9482, 0.353, 0.9136, 0.3633, 0.917, 0.3613, 0.9331, 0.3096, 0.9482, 0.353, 0.9077, 0.3594, 0.917, 0.3613, 0.9136, 0.3633, 0.9043, 0.3608, 0.9077, 0.3594, 0.9136, 0.3633, 0.917, 0.3613, 0.9028, 0.3203, 0.9331, 0.3096, 0.9077, 0.3594, 0.9028, 0.3203, 0.917, 0.3613, 0.9028, 0.3203, 0.9277, 0.3037, 0.9331, 0.3096, 0.8965, 0.3257, 0.9077, 0.3594, 0.9043, 0.3608, 0.9028, 0.3203, 0.9077, 0.3594, 0.8965, 0.3257, 0.894, 0.3188, 0.9277, 0.3037, 0.9028, 0.3203, 0.8965, 0.3257, 0.894, 0.3188, 0.9028, 0.3203, 0.894, 0.3188, 0.9077, 0.2544, 0.9277, 0.3037, 0.9043, 0.3608, 0.8872, 0.3252, 0.8965, 0.3257, 0.894, 0.3188, 0.8965, 0.3257, 0.8872, 0.3252, 0.8999, 0.3921, 0.8872, 0.3252, 0.9043, 0.3608, 0.8872, 0.3252, 0.8999, 0.3921, 0.8228, 0.4287, 0.894, 0.3188, 0.8735, 0.2686, 0.9077, 0.2544, 0.8872, 0.3252, 0.8735, 0.2686, 0.894, 0.3188, 0.8735, 0.2686, 0.9062, 0.2383, 0.9077, 0.2544, 0.8872, 0.3252, 0.8228, 0.4287, 0.7734, 0.3037, 0.771, 0.4531, 0.7734, 0.3037, 0.8228, 0.4287, 0.8735, 0.2686, 0.8872, 0.3252, 0.8638, 0.2676, 0.7734, 0.3037, 0.8638, 0.2676, 0.8872, 0.3252, 0.8833, 0.2603, 0.9062, 0.2383, 0.8735, 0.2686, 0.8833, 0.2603, 0.8555, 0.1797, 0.9062, 0.2383, 0.8638, 0.2676, 0.8735, 0.2612, 0.8735, 0.2686, 0.8833, 0.2603, 0.8735, 0.2686, 0.8735, 0.2612, 0.8833, 0.2603, 0.8398, 0.2085, 0.8555, 0.1797, 0.8735, 0.2612, 0.8398, 0.2085, 0.8833, 0.2603, 0.8638, 0.2676, 0.8374, 0.2168, 0.8735, 0.2612, 0.8398, 0.2085, 0.8735, 0.2612, 0.8374, 0.2168, 0.7734, 0.3037, 0.8374, 0.2168, 0.8638, 0.2676, 0.8398, 0.2085, 0.7329, 0.1953, 0.8555, 0.1797, 0.8374, 0.2168, 0.7329, 0.1953, 0.8398, 0.2085, 0.7407, 0.1626, 0.8555, 0.1797, 0.7329, 0.1953, 0.8374, 0.2168, 0.7734, 0.3037, 0.7344, 0.2041, 0.7329, 0.1953, 0.8374, 0.2168, 0.7344, 0.2041, 0.7734, 0.3037, 0.771, 0.4531, 0.6934, 0.3188, 0.6934, 0.3188, 0.7344, 0.2041, 0.7734, 0.3037, 0.6934, 0.3188, 0.771, 0.4531, 0.6597, 0.5432, 0.7344, 0.2041, 0.6196, 0.1904, 0.7329, 0.1953, 0.7344, 0.2041, 0.6934, 0.3188, 0.6196, 0.1904, 0.6221, 0.1821, 0.7407, 0.1626, 0.7329, 0.1953, 0.6221, 0.1821, 0.7329, 0.1953, 0.6196, 0.1904, 0.7407, 0.1626, 0.6221, 0.1821, 0.6323, 0.1484, 0.6597, 0.5432, 0.543, 0.3535, 0.6934, 0.3188, 0.543, 0.3535, 0.6196, 0.1904, 0.6934, 0.3188, 0.6597, 0.5432, 0.4399, 0.4932, 0.543, 0.3535, 0.5728, 0.1553, 0.6323, 0.1484, 0.6221, 0.1821, 0.6323, 0.1484, 0.5728, 0.1553, 0.5889, 0.124, 0.5693, 0.1626, 0.6221, 0.1821, 0.6196, 0.1904, 0.5728, 0.1553, 0.6221, 0.1821, 0.5693, 0.1626, 0.6196, 0.1904, 0.543, 0.3535, 0.4617, 0.2402, 0.4617, 0.2402, 0.5693, 0.1626, 0.6196, 0.1904, 0.4399, 0.4932, 0.3088, 0.3315, 0.543, 0.3535, 0.543, 0.3535, 0.3088, 0.3315, 0.4617, 0.2402, 0.3088, 0.3315, 0.4399, 0.4932, 0.2898, 0.3794, 0.2898, 0.3794, 0.2737, 0.3286, 0.3088, 0.3315, 0.2737, 0.3286, 0.2898, 0.3794, 0.2588, 0.356, 0.2588, 0.356, 0.2654, 0.3257, 0.2737, 0.3286, 0.2869, 0.2949, 0.3088, 0.3315, 0.2737, 0.3286, 0.4617, 0.2402, 0.3088, 0.3315, 0.2869, 0.2949, 0.2654, 0.3257, 0.2737, 0.2983, 0.2737, 0.3286, 0.2869, 0.2949, 0.2737, 0.3286, 0.2737, 0.2983, 0.2737, 0.2983, 0.2654, 0.3257, 0.2661, 0.2949, 0.2654, 0.3257, 0.2367, 0.2925, 0.2661, 0.2949, 0.2737, 0.2983, 0.2661, 0.2949, 0.2771, 0.2905, 0.2661, 0.2949, 0.2367, 0.2925, 0.2771, 0.2905, 0.2869, 0.2949, 0.2737, 0.2983, 0.2771, 0.2905, 0.2771, 0.2905, 0.2367, 0.2925, 0.2424, 0.2896, 0.235, 0.2544, 0.2771, 0.2905, 0.2424, 0.2896, 0.2771, 0.2905, 0.2764, 0.2446, 0.2869, 0.2949, 0.2764, 0.2446, 0.4617, 0.2402, 0.2869, 0.2949, 0.2771, 0.2905, 0.235, 0.2544, 0.2681, 0.2471, 0.2764, 0.2446, 0.2771, 0.2905, 0.2681, 0.2471, 0.1995, 0.1807, 0.2681, 0.2471, 0.235, 0.2544, 0.4617, 0.2402, 0.2764, 0.2446, 0.4087, 0.1567, 0.5693, 0.1626, 0.4617, 0.2402, 0.4087, 0.1567, 0.2681, 0.2471, 0.1995, 0.1807, 0.231, 0.1719, 0.2681, 0.2471, 0.24, 0.1719, 0.2764, 0.2446, 0.24, 0.1719, 0.2681, 0.2471, 0.231, 0.1719, 0.231, 0.1719, 0.1995, 0.1807, 0.2402, 0.1621, 0.2402, 0.1621, 0.24, 0.1719, 0.231, 0.1719, 0.2402, 0.1621, 0.1995, 0.1807, 0.2046, 0.1631, 0.1953, 0.09717, 0.2402, 0.1621, 0.2046, 0.1631, 0.2502, 0.1636, 0.2764, 0.2446, 0.24, 0.1719, 0.24, 0.1719, 0.2402, 0.1621, 0.2502, 0.1636, 0.2764, 0.2446, 0.2502, 0.1636, 0.4087, 0.1567, 0.2402, 0.1621, 0.1953, 0.09717, 0.2218, 0.1074, 0.2389, 0.06445, 0.2218, 0.1074, 0.1953, 0.09717, 0.2402, 0.1621, 0.2305, 0.1113, 0.2502, 0.1636, 0.2305, 0.1113, 0.2402, 0.1621, 0.2218, 0.1074, 0.259, 0.09961, 0.2502, 0.1636, 0.2305, 0.1113, 0.259, 0.09961, 0.4087, 0.1567, 0.2502, 0.1636, 0.2305, 0.1113, 0.2218, 0.1074, 0.2549, 0.09131, 0.259, 0.09961, 0.2305, 0.1113, 0.2549, 0.09131, 0.2218, 0.1074, 0.2389, 0.06445, 0.2549, 0.09131, 0.2549, 0.09131, 0.3611, 0.05713, 0.259, 0.09961, 0.4087, 0.1567, 0.259, 0.09961, 0.3611, 0.05713, 0.3611, 0.04834, 0.2549, 0.09131, 0.2389, 0.06445, 0.3611, 0.05713, 0.2549, 0.09131, 0.3611, 0.04834, 0.3611, 0.04834, 0.2389, 0.06445, 0.3599, 0.01562, 0.4448, 0.0835, 0.3611, 0.04834, 0.3599, 0.01562, 0.3611, 0.04834, 0.4448, 0.0835, 0.3611, 0.05713, 0.4448, 0.0835, 0.3599, 0.01562, 0.458, 0.05127, 0.4917, 0.07422, 0.4448, 0.0835, 0.458, 0.05127, 0.3611, 0.05713, 0.4448, 0.0835, 0.4412, 0.09131, 0.4412, 0.09131, 0.4087, 0.1567, 0.3611, 0.05713, 0.4448, 0.0835, 0.4917, 0.07422, 0.4746, 0.1074, 0.4448, 0.0835, 0.4746, 0.1074, 0.4412, 0.09131, 0.4707, 0.1157, 0.4087, 0.1567, 0.4412, 0.09131, 0.4412, 0.09131, 0.4746, 0.1074, 0.4707, 0.1157, 0.4895, 0.1206, 0.4087, 0.1567, 0.4707, 0.1157, 0.4746, 0.1074, 0.4895, 0.1206, 0.4707, 0.1157, 0.5693, 0.1626, 0.4087, 0.1567, 0.4895, 0.1206, 0.4895, 0.1206, 0.5728, 0.1553, 0.5693, 0.1626, 0.4746, 0.1074, 0.4917, 0.07422, 0.4927, 0.1128, 0.4895, 0.1206, 0.4746, 0.1074, 0.4927, 0.1128, 0.4927, 0.1128, 0.5728, 0.1553, 0.4895, 0.1206, 0.4927, 0.1128, 0.4917, 0.07422, 0.5088, 0.08154, 0.4927, 0.1128, 0.5889, 0.124, 0.5728, 0.1553, 0.5889, 0.124, 0.4927, 0.1128, 0.5088, 0.08154])
_ca = me_sm_env_nature_cave_floor_dmg_01_md_001.color_attributes.new('PSKVTXCOL_0', 'BYTE_COLOR', 'CORNER')
_ca.data.foreach_set('color', [1.0, 0.0, 0.0, 1.0, 1.0, 0.0, 0.0, 1.0, 1.0, 0.0, 0.0, 1.0, 1.0, 0.0, 0.0, 1.0, 1.0, 0.0, 0.0, 1.0, 1.0, 0.0, 0.0, 1.0, 1.0, 0.0, 0.0, 1.0, 1.0, 0.0, 0.0, 1.0, 1.0, 0.0, 0.0, 1.0, 1.0, 0.0, 0.0, 1.0, 1.0, 0.0, 0.0, 1.0, 1.0, 0.0, 0.0, 1.0, 1.0, 0.0, 0.0, 1.0, 1.0, 0.0, 0.0, 1.0, 1.0, 0.0, 0.0, 1.0, 1.0, 0.0, 0.0, 1.0, 1.0, 0.0, 0.0, 1.0, 1.0, 0.0, 0.0, 1.0, 1.0, 0.0, 0.0, 1.0, 1.0, 0.0, 0.0, 1.0, 1.0, 0.0, 0.0, 1.0, 1.0, 0.0, 0.0, 1.0, 1.0, 0.0, 0.0, 1.0, 1.0, 0.0, 0.0, 1.0, 1.0, 0.0, 0.0, 1.0, 1.0, 0.0, 0.0, 1.0, 1.0, 0.0, 0.0, 1.0, 1.0, 0.0, 0.0, 1.0, 1.0, 0.0, 0.0, 1.0, 1.0, 0.0, 0.0, 1.0, 1.0, 0.0, 0.0, 1.0, 1.0, 0.0, 0.0, 1.0, 1.0, 0.0, 0.0, 1.0, 1.0, 0.0, 0.0, 1.0, 1.0, 0.0, 0.0, 1.0, 1.0, 0.0, 0.0, 1.0, 1.0, 0.0, 0.0, 1.0, 1.0, 0.0, 0.0, 1.0, 1.0, 0.0, 0.0, 1.0, 1.0, 0.0, 0.0, 1.0, 1.0, 0.0, 0.0, 1.0, 1.0, 0.0, 0.0, 1.0, 1.0, 0.0, 0.0, 1.0, 1.0, 0.0, 0.0, 1.0, 1.0, 0.0, 0.0, 1.0, 1.0, 0.0, 0.0, 1.0, 1.0, 0.0, 0.0, 1.0, 1.0, 0.0, 0.0, 1.0, 1.0, 0.0, 0.0, 1.0, 1.0, 0.0, 0.0, 1.0, 1.0, 0.0, 0.0, 1.0, 1.0, 0.0, 0.0, 1.0, 1.0, 0.0, 0.0, 1.0, 1.0, 0.0, 0.0, 1.0, 1.0, 0.0, 0.0, 1.0, 1.0, 0.0, 0.0, 1.0, 1.0, 0.0, 0.0, 1.0, 1.0, 0.0, 0.0, 1.0, 1.0, 0.0, 0.0, 1.0, 1.0, 0.0, 0.0, 1.0, 1.0, 0.0, 0.0, 1.0, 1.0, 0.0, 0.0, 1.0, 1.0, 0.0, 0.0, 1.0, 1.0, 0.0, 0.0, 1.0, 1.0, 0.0, 0.0, 1.0, 1.0, 0.0, 0.0, 1.0, 1.0, 0.0, 0.0, 1.0, 1.0, 0.0, 0.0, 1.0, 1.0, 0.0, 0.0, 1.0, 1.0, 0.0, 0.0, 1.0, 1.0, 0.0, 0.0, 1.0, 1.0, 0.0, 0.0, 1.0, 1.0, 0.0, 0.0, 1.0, 1.0, 0.0, 0.0, 1.0, 1.0, 0.0, 0.0, 1.0, 1.0, 0.0, 0.0, 1.0, 1.0, 0.0, 0.0, 1.0, 1.0, 0.0, 0.0, 1.0, 1.0, 0.0, 0.0, 1.0, 1.0, 0.0, 0.0, 1.0, 1.0, 0.0, 0.0, 1.0, 1.0, 0.0, 0.0, 1.0, 1.0, 0.0, 0.0, 1.0, 1.0, 0.0, 0.0, 1.0, 1.0, 0.0, 0.0, 1.0, 1.0, 0.0, 0.0, 1.0, 1.0, 0.0, 0.0, 1.0, 1.0, 0.0, 0.0, 1.0, 1.0, 0.0, 0.0, 1.0, 1.0, 0.0, 0.0, 1.0, 1.0, 0.0, 0.0, 1.0, 1.0, 0.0, 0.0, 1.0, 1.0, 0.0, 0.0, 1.0, 1.0, 0.0, 0.0, 1.0, 1.0, 0.0, 0.0, 1.0, 1.0, 0.0, 0.0, 1.0, 1.0, 0.0, 0.0, 1.0, 1.0, 0.0, 0.0, 1.0, 1.0, 0.0, 0.0, 1.0, 1.0, 0.0, 0.0, 1.0, 1.0, 0.0, 0.0, 1.0, 1.0, 0.0, 0.0, 1.0, 1.0, 0.0, 0.0, 1.0, 1.0, 0.0, 0.0, 1.0, 1.0, 0.0, 0.0, 1.0, 1.0, 0.0, 0.0, 1.0, 1.0, 0.0, 0.0, 1.0, 1.0, 0.0, 0.0, 1.0, 1.0, 0.0, 0.0, 1.0, 1.0, 0.0, 0.0, 1.0, 1.0, 0.0, 0.0, 1.0, 1.0, 0.0, 0.0, 1.0, 1.0, 0.0, 0.0, 1.0, 1.0, 0.0, 0.0, 1.0, 1.0, 0.0, 0.0, 1.0, 1.0, 0.0, 0.0, 1.0, 1.0, 0.0, 0.0, 1.0, 1.0, 0.0, 0.0, 1.0, 1.0, 0.0, 0.0, 1.0, 1.0, 0.0, 0.0, 1.0, 1.0, 0.0, 0.0, 1.0, 1.0, 0.0, 0.0, 1.0, 1.0, 0.0, 0.0, 1.0, 1.0, 0.0, 0.0, 1.0, 1.0, 0.0, 0.0, 1.0, 1.0, 0.0, 0.0, 1.0, 1.0, 0.0, 0.0, 1.0, 1.0, 0.0, 0.0, 1.0, 1.0, 0.0, 0.0, 1.0, 1.0, 0.0, 0.0, 1.0, 1.0, 0.0, 0.0, 1.0, 1.0, 0.0, 0.0, 1.0, 1.0, 0.0, 0.0, 1.0, 1.0, 0.0, 0.0, 1.0, 1.0, 0.0, 0.0, 1.0, 1.0, 0.0, 0.0, 1.0, 1.0, 0.0, 0.0, 1.0, 1.0, 0.0, 0.0, 1.0, 1.0, 0.0, 0.0, 1.0, 1.0, 0.0, 0.0, 1.0, 1.0, 0.0, 0.0, 1.0, 1.0, 0.0, 0.0, 1.0, 1.0, 0.0, 0.0, 1.0, 1.0, 0.0, 0.0, 1.0, 1.0, 0.0, 0.0, 1.0, 1.0, 0.0, 0.0, 1.0, 1.0, 0.0, 0.0, 1.0, 1.0, 0.0, 0.0, 1.0, 1.0, 0.0, 0.0, 1.0, 1.0, 0.0, 0.0, 1.0, 1.0, 0.0, 0.0, 1.0, 1.0, 0.0, 0.0, 1.0, 1.0, 0.0, 0.0, 1.0, 1.0, 0.0, 0.0, 1.0, 1.0, 0.0, 0.0, 1.0, 1.0, 0.0, 0.0, 1.0, 1.0, 0.0, 0.0, 1.0, 1.0, 0.0, 0.0, 1.0, 1.0, 0.0, 0.0, 1.0, 1.0, 0.0, 0.0, 1.0, 1.0, 0.0, 0.0, 1.0, 1.0, 0.0, 0.0, 1.0, 1.0, 0.0, 0.0, 1.0, 1.0, 0.0, 0.0, 1.0, 1.0, 0.0, 0.0, 1.0, 1.0, 0.0, 0.0, 1.0, 1.0, 0.0, 0.0, 1.0, 1.0, 0.0, 0.0, 1.0, 1.0, 0.0, 0.0, 1.0, 1.0, 0.0, 0.0, 1.0, 1.0, 0.0, 0.0, 1.0, 1.0, 0.0, 0.0, 1.0, 1.0, 0.0, 0.0, 1.0, 1.0, 0.0, 0.0, 1.0, 1.0, 0.0, 0.0, 1.0, 1.0, 0.0, 0.0, 1.0, 1.0, 0.0, 0.0, 1.0, 1.0, 0.0, 0.0, 1.0, 1.0, 0.0, 0.0, 1.0, 1.0, 0.0, 0.0, 1.0, 1.0, 0.0, 0.0, 1.0, 1.0, 0.0, 0.0, 1.0, 1.0, 0.0, 0.0, 1.0, 1.0, 0.0, 0.0, 1.0, 1.0, 0.0, 0.0, 1.0, 1.0, 0.0, 0.0, 1.0, 1.0, 0.0, 0.0, 1.0, 1.0, 0.0, 0.0, 1.0, 1.0, 0.0, 0.0, 1.0, 1.0, 0.0, 0.0, 1.0, 1.0, 0.0, 0.0, 1.0, 1.0, 0.0, 0.0, 1.0, 1.0, 0.0, 0.0, 1.0, 1.0, 0.0, 0.0, 1.0, 1.0, 0.0, 0.0, 1.0, 1.0, 0.0, 0.0, 1.0, 1.0, 0.0, 0.0, 1.0, 1.0, 0.0, 0.0, 1.0, 1.0, 0.0, 0.0, 1.0, 1.0, 0.0, 0.0, 1.0, 1.0, 0.0, 0.0, 1.0, 1.0, 0.0, 0.0, 1.0, 1.0, 0.0, 0.0, 1.0, 1.0, 0.0, 0.0, 1.0, 1.0, 0.0, 0.0, 1.0, 1.0, 0.0, 0.0, 1.0, 1.0, 0.0, 0.0, 1.0, 1.0, 0.0, 0.0, 1.0, 1.0, 0.0, 0.0, 1.0, 1.0, 0.0, 0.0, 1.0, 1.0, 0.0, 0.0, 1.0, 1.0, 0.0, 0.0, 1.0, 1.0, 0.0, 0.0, 1.0, 1.0, 0.0, 0.0, 1.0, 1.0, 0.0, 0.0, 1.0, 1.0, 0.0, 0.0, 1.0, 1.0, 0.0, 0.0, 1.0, 1.0, 0.0, 0.0, 1.0, 1.0, 0.0, 0.0, 1.0, 1.0, 0.0, 0.0, 1.0, 1.0, 0.0, 0.0, 1.0, 1.0, 0.0, 0.0, 1.0, 1.0, 0.0, 0.0, 1.0, 1.0, 0.0, 0.0, 1.0, 1.0, 0.0, 0.0, 1.0, 1.0, 0.0, 0.0, 1.0, 1.0, 0.0, 0.0, 1.0, 1.0, 0.0, 0.0, 1.0, 1.0, 0.0, 0.0, 1.0, 1.0, 0.0, 0.0, 1.0, 1.0, 0.0, 0.0, 1.0, 1.0, 0.0, 0.0, 1.0, 1.0, 0.0, 0.0, 1.0, 1.0, 0.0, 0.0, 1.0, 1.0, 0.0, 0.0, 1.0, 1.0, 0.0, 0.0, 1.0, 1.0, 0.0, 0.0, 1.0, 1.0, 0.0, 0.0, 1.0, 1.0, 0.0, 0.0, 1.0, 1.0, 0.0, 0.0, 1.0, 1.0, 0.0, 0.0, 1.0, 1.0, 0.0, 0.0, 1.0, 1.0, 0.0, 0.0, 1.0, 1.0, 0.0, 0.0, 1.0, 1.0, 0.0, 0.0, 1.0, 1.0, 0.0, 0.0, 1.0, 1.0, 0.0, 0.0, 1.0, 1.0, 0.0, 0.0, 1.0, 1.0, 0.0, 0.0, 1.0, 1.0, 0.0, 0.0, 1.0, 1.0, 0.0, 0.0, 1.0, 1.0, 0.0, 0.0, 1.0, 1.0, 0.0, 0.0, 1.0, 1.0, 0.0, 0.0, 1.0, 1.0, 0.0, 0.0, 1.0, 1.0, 0.0, 0.0, 1.0, 1.0, 0.0, 0.0, 1.0, 1.0, 0.0, 0.0, 1.0, 1.0, 0.0, 0.0, 1.0, 1.0, 0.0, 0.0, 1.0, 1.0, 0.0, 0.0, 1.0, 1.0, 0.0, 0.0, 1.0, 1.0, 0.0, 0.0, 1.0, 1.0, 0.0, 0.0, 1.0, 1.0, 0.0, 0.0, 1.0, 1.0, 0.0, 0.0, 1.0, 1.0, 0.0, 0.0, 1.0, 1.0, 0.0, 0.0, 1.0, 1.0, 0.0, 0.0, 1.0, 1.0, 0.0, 0.0, 1.0, 1.0, 0.0, 0.0, 1.0, 1.0, 0.0, 0.0, 1.0, 1.0, 0.0, 0.0, 1.0, 1.0, 0.0, 0.0, 1.0, 1.0, 0.0, 0.0, 1.0, 1.0, 0.0, 0.0, 1.0, 1.0, 0.0, 0.0, 1.0, 1.0, 0.0, 0.0, 1.0, 1.0, 0.0, 0.0, 1.0, 1.0, 0.0, 0.0, 1.0, 1.0, 0.0, 0.0, 1.0, 1.0, 0.0, 0.0, 1.0, 1.0, 0.0, 0.0, 1.0, 1.0, 0.0, 0.0, 1.0, 1.0, 0.0, 0.0, 1.0, 1.0, 0.0, 0.0, 1.0, 1.0, 0.0, 0.0, 1.0, 1.0, 0.0, 0.0, 1.0, 1.0, 0.0, 0.0, 1.0, 1.0, 0.0, 0.0, 1.0, 1.0, 0.0, 0.0, 1.0, 1.0, 0.0, 0.0, 1.0, 1.0, 0.0, 0.0, 1.0, 1.0, 0.0, 0.0, 1.0, 1.0, 0.0, 0.0, 1.0, 1.0, 0.0, 0.0, 1.0, 1.0, 0.0, 0.0, 1.0, 1.0, 0.0, 0.0, 1.0, 1.0, 0.0, 0.0, 1.0, 1.0, 0.0, 0.0, 1.0, 1.0, 0.0, 0.0, 1.0, 1.0, 0.0, 0.0, 1.0, 1.0, 0.0, 0.0, 1.0, 1.0, 0.0, 0.0, 1.0, 1.0, 0.0, 0.0, 1.0, 1.0, 0.0, 0.0, 1.0, 1.0, 0.0, 0.0, 1.0, 1.0, 0.0, 0.0, 1.0, 1.0, 0.0, 0.0, 1.0, 1.0, 0.0, 0.0, 1.0, 1.0, 0.0, 0.0, 1.0, 1.0, 0.0, 0.0, 1.0, 1.0, 0.0, 0.0, 1.0, 1.0, 0.0, 0.0, 1.0, 1.0, 0.0, 0.0, 1.0, 1.0, 0.0, 0.0, 1.0, 1.0, 0.0, 0.0, 1.0, 1.0, 0.0, 0.0, 1.0, 1.0, 0.0, 0.0, 1.0, 1.0, 0.0, 0.0, 1.0, 1.0, 0.0, 0.0, 1.0, 1.0, 0.0, 0.0, 1.0, 1.0, 0.0, 0.0, 1.0, 1.0, 0.0, 0.0, 1.0, 1.0, 0.0, 0.0, 1.0, 1.0, 0.0, 0.0, 1.0, 1.0, 0.0, 0.0, 1.0, 1.0, 0.0, 0.0, 1.0, 1.0, 0.0, 0.0, 1.0, 1.0, 0.0, 0.0, 1.0, 1.0, 0.0, 0.0, 1.0, 1.0, 0.0, 0.0, 1.0, 1.0, 0.0, 0.0, 1.0, 1.0, 0.0, 0.0, 1.0, 1.0, 0.0, 0.0, 1.0, 1.0, 0.0, 0.0, 1.0, 1.0, 0.0, 0.0, 1.0, 1.0, 0.0, 0.0, 1.0, 1.0, 0.0, 0.0, 1.0, 1.0, 0.0, 0.0, 1.0, 1.0, 0.0, 0.0, 1.0, 1.0, 0.0, 0.0, 1.0, 1.0, 0.0, 0.0, 1.0, 1.0, 0.0, 0.0, 1.0, 1.0, 0.0, 0.0, 1.0, 1.0, 0.0, 0.0, 1.0, 1.0, 0.0, 0.0, 1.0, 1.0, 0.0, 0.0, 1.0, 1.0, 0.0, 0.0, 1.0, 1.0, 0.0, 0.0, 1.0, 1.0, 0.0, 0.0, 1.0, 1.0, 0.0, 0.0, 1.0, 1.0, 0.0, 0.0, 1.0, 1.0, 0.0, 0.0, 1.0, 1.0, 0.0, 0.0, 1.0, 1.0, 0.0, 0.0, 1.0, 1.0, 0.0, 0.0, 1.0, 1.0, 0.0, 0.0, 1.0, 1.0, 0.0, 0.0, 1.0, 1.0, 0.0, 0.0, 1.0, 1.0, 0.0, 0.0, 1.0, 1.0, 0.0, 0.0, 1.0, 1.0, 0.0, 0.0, 1.0, 1.0, 0.0, 0.0, 1.0, 1.0, 0.0, 0.0, 1.0, 1.0, 0.0, 0.0, 1.0, 1.0, 0.0, 0.0, 1.0, 1.0, 0.0, 0.0, 1.0, 1.0, 0.0, 0.0, 1.0, 1.0, 0.0, 0.0, 1.0, 1.0, 0.0, 0.0, 1.0, 1.0, 0.0, 0.0, 1.0, 1.0, 0.0, 0.0, 1.0, 1.0, 0.0, 0.0, 1.0, 1.0, 0.0, 0.0, 1.0, 1.0, 0.0, 0.0, 1.0, 1.0, 0.0, 0.0, 1.0, 1.0, 0.0, 0.0, 1.0, 1.0, 0.0, 0.0, 1.0, 1.0, 0.0, 0.0, 1.0, 1.0, 0.0, 0.0, 1.0, 1.0, 0.0, 0.0, 1.0, 1.0, 0.0, 0.0, 1.0, 1.0, 0.0, 0.0, 1.0, 1.0, 0.0, 0.0, 1.0, 1.0, 0.0, 0.0, 1.0, 1.0, 0.0, 0.0, 1.0, 1.0, 0.0, 0.0, 1.0, 1.0, 0.0, 0.0, 1.0, 1.0, 0.0, 0.0, 1.0, 1.0, 0.0, 0.0, 1.0, 1.0, 0.0, 0.0, 1.0, 1.0, 0.0, 0.0, 1.0, 1.0, 0.0, 0.0, 1.0, 1.0, 0.0, 0.0, 1.0, 1.0, 0.0, 0.0, 1.0, 1.0, 0.0, 0.0, 1.0, 1.0, 0.0, 0.0, 1.0, 1.0, 0.0, 0.0, 1.0, 1.0, 0.0, 0.0, 1.0, 1.0, 0.0, 0.0, 1.0, 1.0, 0.0, 0.0, 1.0, 1.0, 0.0, 0.0, 1.0, 1.0, 0.0, 0.0, 1.0, 1.0, 0.0, 0.0, 1.0, 1.0, 0.0, 0.0, 1.0, 1.0, 0.0, 0.0, 1.0, 1.0, 0.0, 0.0, 1.0, 1.0, 0.0, 0.0, 1.0, 1.0, 0.0, 0.0, 1.0, 1.0, 0.0, 0.0, 1.0, 1.0, 0.0, 0.0, 1.0, 1.0, 0.0, 0.0, 1.0, 1.0, 0.0, 0.0, 1.0, 1.0, 0.0, 0.0, 1.0, 1.0, 0.0, 0.0, 1.0, 1.0, 0.0, 0.0, 1.0, 1.0, 0.0, 0.0, 1.0, 1.0, 0.0, 0.0, 1.0, 1.0, 0.0, 0.0, 1.0, 1.0, 0.0, 0.0, 1.0, 1.0, 0.0, 0.0, 1.0, 1.0, 0.0, 0.0, 1.0, 1.0, 0.0, 0.0, 1.0, 1.0, 0.0, 0.0, 1.0, 1.0, 0.0, 0.0, 1.0, 1.0, 0.0, 0.0, 1.0, 1.0, 0.0, 0.0, 1.0, 1.0, 0.0, 0.0, 1.0, 1.0, 0.0, 0.0, 1.0, 1.0, 0.0, 0.0, 1.0, 1.0, 0.0, 0.0, 1.0, 1.0, 0.0, 0.0, 1.0, 1.0, 0.0, 0.0, 1.0, 1.0, 0.0, 0.0, 1.0, 1.0, 0.0, 0.0, 1.0, 1.0, 0.0, 0.0, 1.0, 1.0, 0.0, 0.0, 1.0, 1.0, 0.0, 0.0, 1.0, 1.0, 0.0, 0.0, 1.0, 1.0, 0.0, 0.0, 1.0, 1.0, 0.0, 0.0, 1.0, 1.0, 0.0, 0.0, 1.0, 1.0, 0.0, 0.0, 1.0, 1.0, 0.0, 0.0, 1.0, 1.0, 0.0, 0.0, 1.0, 1.0, 0.0, 0.0, 1.0, 1.0, 0.0, 0.0, 1.0, 1.0, 0.0, 0.0, 1.0, 1.0, 0.0, 0.0, 1.0, 1.0, 0.0, 0.0, 1.0, 1.0, 0.0, 0.0, 1.0, 1.0, 0.0, 0.0, 1.0, 1.0, 0.0, 0.0, 1.0, 1.0, 0.0, 0.0, 1.0, 1.0, 0.0, 0.0, 1.0, 1.0, 0.0, 0.0, 1.0, 1.0, 0.0, 0.0, 1.0, 1.0, 0.0, 0.0, 1.0, 1.0, 0.0, 0.0, 1.0, 1.0, 0.0, 0.0, 1.0, 1.0, 0.0, 0.0, 1.0, 1.0, 0.0, 0.0, 1.0, 1.0, 0.0, 0.0, 1.0, 1.0, 0.0, 0.0, 1.0, 1.0, 0.0, 0.0, 1.0, 1.0, 0.0, 0.0, 1.0, 1.0, 0.0, 0.0, 1.0, 1.0, 0.0, 0.0, 1.0, 1.0, 0.0, 0.0, 1.0, 1.0, 0.0, 0.0, 1.0, 1.0, 0.0, 0.0, 1.0, 1.0, 0.0, 0.0, 1.0, 1.0, 0.0, 0.0, 1.0, 1.0, 0.0, 0.0, 1.0, 1.0, 0.0, 0.0, 1.0, 1.0, 0.0, 0.0, 1.0, 1.0, 0.0, 0.0, 1.0, 1.0, 0.0, 0.0, 1.0, 1.0, 0.0, 0.0, 1.0, 1.0, 0.0, 0.0, 1.0, 1.0, 0.0, 0.0, 1.0, 1.0, 0.0, 0.0, 1.0, 1.0, 0.0, 0.0, 1.0, 1.0, 0.0, 0.0, 1.0, 1.0, 0.0, 0.0, 1.0, 1.0, 0.0, 0.0, 1.0, 1.0, 0.0, 0.0, 1.0, 1.0, 0.0, 0.0, 1.0, 1.0, 0.0, 0.0, 1.0, 1.0, 0.0, 0.0, 1.0, 1.0, 0.0, 0.0, 1.0, 1.0, 0.0, 0.0, 1.0, 1.0, 0.0, 0.0, 1.0, 1.0, 0.0, 0.0, 1.0, 1.0, 0.0, 0.0, 1.0, 1.0, 0.0, 0.0, 1.0, 1.0, 0.0, 0.0, 1.0, 1.0, 0.0, 0.0, 1.0, 1.0, 0.0, 0.0, 1.0, 1.0, 0.0, 0.0, 1.0, 1.0, 0.0, 0.0, 1.0, 1.0, 0.0, 0.0, 1.0, 1.0, 0.0, 0.0, 1.0, 1.0, 0.0, 0.0, 1.0, 1.0, 0.0, 0.0, 1.0, 1.0, 0.0, 0.0, 1.0, 1.0, 0.0, 0.0, 1.0, 1.0, 0.0, 0.0, 1.0, 1.0, 0.0, 0.0, 1.0, 1.0, 0.0, 0.0, 1.0, 1.0, 0.0, 0.0, 1.0, 1.0, 0.0, 0.0, 1.0, 1.0, 0.0, 0.0, 1.0, 1.0, 0.0, 0.0, 1.0, 1.0, 0.0, 0.0, 1.0, 1.0, 0.0, 0.0, 1.0, 1.0, 0.0, 0.0, 1.0, 1.0, 0.0, 0.0, 1.0, 1.0, 0.0, 0.0, 1.0, 1.0, 0.0, 0.0, 1.0, 1.0, 0.0, 0.0, 1.0, 1.0, 0.0, 0.0, 1.0, 1.0, 0.0, 0.0, 1.0, 1.0, 0.0, 0.0, 1.0, 1.0, 0.0, 0.0, 1.0, 1.0, 0.0, 0.0, 1.0, 1.0, 0.0, 0.0, 1.0, 1.0, 0.0, 0.0, 1.0, 1.0, 0.0, 0.0, 1.0, 1.0, 0.0, 0.0, 1.0, 1.0, 0.0, 0.0, 1.0, 1.0, 0.0, 0.0, 1.0, 1.0, 0.0, 0.0, 1.0, 1.0, 0.0, 0.0, 1.0, 1.0, 0.0, 0.0, 1.0, 1.0, 0.0, 0.0, 1.0, 1.0, 0.0, 0.0, 1.0, 1.0, 0.0, 0.0, 1.0, 1.0, 0.0, 0.0, 1.0, 1.0, 0.0, 0.0, 1.0, 1.0, 0.0, 0.0, 1.0, 1.0, 0.0, 0.0, 1.0, 1.0, 0.0, 0.0, 1.0, 1.0, 0.0, 0.0, 1.0, 1.0, 0.0, 0.0, 1.0, 1.0, 0.0, 0.0, 1.0, 1.0, 0.0, 0.0, 1.0, 1.0, 0.0, 0.0, 1.0, 1.0, 0.0, 0.0, 1.0, 1.0, 0.0, 0.0, 1.0, 1.0, 0.0, 0.0, 1.0, 1.0, 0.0, 0.0, 1.0, 1.0, 0.0, 0.0, 1.0, 1.0, 0.0, 0.0, 1.0, 1.0, 0.0, 0.0, 1.0, 1.0, 0.0, 0.0, 1.0, 1.0, 0.0, 0.0, 1.0, 1.0, 0.0, 0.0, 1.0, 1.0, 0.0, 0.0, 1.0, 1.0, 0.0, 0.0, 1.0, 1.0, 0.0, 0.0, 1.0, 1.0, 0.0, 0.0, 1.0, 1.0, 0.0, 0.0, 1.0, 1.0, 0.0, 0.0, 1.0, 1.0, 0.0, 0.0, 1.0, 1.0, 0.0, 0.0, 1.0, 1.0, 0.0, 0.0, 1.0, 1.0, 0.0, 0.0, 1.0, 1.0, 0.0, 0.0, 1.0, 1.0, 0.0, 0.0, 1.0, 1.0, 0.0, 0.0, 1.0, 1.0, 0.0, 0.0, 1.0, 1.0, 0.0, 0.0, 1.0, 1.0, 0.0, 0.0, 1.0, 1.0, 0.0, 0.0, 1.0, 1.0, 0.0, 0.0, 1.0, 1.0, 0.0, 0.0, 1.0, 1.0, 0.0, 0.0, 1.0, 1.0, 0.0, 0.0, 1.0, 1.0, 0.0, 0.0, 1.0, 1.0, 0.0, 0.0, 1.0, 1.0, 0.0, 0.0, 1.0, 1.0, 0.0, 0.0, 1.0, 1.0, 0.0, 0.0, 1.0, 1.0, 0.0, 0.0, 1.0, 1.0, 0.0, 0.0, 1.0, 1.0, 0.0, 0.0, 1.0, 1.0, 0.0, 0.0, 1.0, 1.0, 0.0, 0.0, 1.0, 1.0, 0.0, 0.0, 1.0, 1.0, 0.0, 0.0, 1.0, 1.0, 0.0, 0.0, 1.0, 1.0, 0.0, 0.0, 1.0, 1.0, 0.0, 0.0, 1.0, 1.0, 0.0, 0.0, 1.0, 1.0, 0.0, 0.0, 1.0, 1.0, 0.0, 0.0, 1.0, 1.0, 0.0, 0.0, 1.0, 1.0, 0.0, 0.0, 1.0, 1.0, 0.0, 0.0, 1.0, 1.0, 0.0, 0.0, 1.0, 1.0, 0.0, 0.0, 1.0, 1.0, 0.0, 0.0, 1.0, 1.0, 0.0, 0.0, 1.0, 1.0, 0.0, 0.0, 1.0, 1.0, 0.0, 0.0, 1.0, 1.0, 0.0, 0.0, 1.0, 1.0, 0.0, 0.0, 1.0, 1.0, 0.0, 0.0, 1.0, 1.0, 0.0, 0.0, 1.0, 1.0, 0.0, 0.0, 1.0, 1.0, 0.0, 0.0, 1.0, 1.0, 0.0, 0.0, 1.0, 1.0, 0.0, 0.0, 1.0, 1.0, 0.0, 0.0, 1.0, 1.0, 0.0, 0.0, 1.0, 1.0, 0.0, 0.0, 1.0, 1.0, 0.0, 0.0, 1.0, 1.0, 0.0, 0.0, 1.0, 1.0, 0.0, 0.0, 1.0, 1.0, 0.0, 0.0, 1.0, 1.0, 0.0, 0.0, 1.0, 1.0, 0.0, 0.0, 1.0, 1.0, 0.0, 0.0, 1.0, 1.0, 0.0, 0.0, 1.0, 1.0, 0.0, 0.0, 1.0, 1.0, 0.0, 0.0, 1.0, 1.0, 0.0, 0.0, 1.0, 1.0, 0.0, 0.0, 1.0, 1.0, 0.0, 0.0, 1.0, 1.0, 0.0, 0.0, 1.0, 1.0, 0.0, 0.0, 1.0, 1.0, 0.0, 0.0, 1.0, 1.0, 0.0, 0.0, 1.0, 1.0, 0.0, 0.0, 1.0, 1.0, 0.0, 0.0, 1.0, 1.0, 0.0, 0.0, 1.0, 1.0, 0.0, 0.0, 1.0, 1.0, 0.0, 0.0, 1.0, 1.0, 0.0, 0.0, 1.0, 1.0, 0.0, 0.0, 1.0, 1.0, 0.0, 0.0, 1.0, 1.0, 0.0, 0.0, 1.0, 1.0, 0.0, 0.0, 1.0, 1.0, 0.0, 0.0, 1.0, 1.0, 0.0, 0.0, 1.0, 1.0, 0.0, 0.0, 1.0, 1.0, 0.0, 0.0, 1.0, 1.0, 0.0, 0.0, 1.0, 1.0, 0.0, 0.0, 1.0, 1.0, 0.0, 0.0, 1.0, 1.0, 0.0, 0.0, 1.0, 1.0, 0.0, 0.0, 1.0, 1.0, 0.0, 0.0, 1.0, 1.0, 0.0, 0.0, 1.0, 1.0, 0.0, 0.0, 1.0, 1.0, 0.0, 0.0, 1.0, 1.0, 0.0, 0.0, 1.0, 1.0, 0.0, 0.0, 1.0, 1.0, 0.0, 0.0, 1.0, 1.0, 0.0, 0.0, 1.0, 1.0, 0.0, 0.0, 1.0, 1.0, 0.0, 0.0, 1.0, 1.0, 0.0, 0.0, 1.0, 1.0, 0.0, 0.0, 1.0, 1.0, 0.0, 0.0, 1.0, 1.0, 0.0, 0.0, 1.0, 1.0, 0.0, 0.0, 1.0, 1.0, 0.0, 0.0, 1.0, 1.0, 0.0, 0.0, 1.0, 1.0, 0.0, 0.0, 1.0, 1.0, 0.0, 0.0, 1.0, 1.0, 0.0, 0.0, 1.0, 1.0, 0.0, 0.0, 1.0, 1.0, 0.0, 0.0, 1.0, 1.0, 0.0, 0.0, 1.0, 1.0, 0.0, 0.0, 1.0, 1.0, 0.0, 0.0, 1.0, 1.0, 0.0, 0.0, 1.0, 1.0, 0.0, 0.0, 1.0, 1.0, 0.0, 0.0, 1.0, 1.0, 0.0, 0.0, 1.0, 1.0, 0.0, 0.0, 1.0, 1.0, 0.0, 0.0, 1.0, 1.0, 0.0, 0.0, 1.0, 1.0, 0.0, 0.0, 1.0, 1.0, 0.0, 0.0, 1.0, 1.0, 0.0, 0.0, 1.0, 1.0, 0.0, 0.0, 1.0, 1.0, 0.0, 0.0, 1.0, 1.0, 0.0, 0.0, 1.0, 1.0, 0.0, 0.0, 1.0, 1.0, 0.0, 0.0, 1.0, 1.0, 0.0, 0.0, 1.0, 1.0, 0.0, 0.0, 1.0, 1.0, 0.0, 0.0, 1.0, 1.0, 0.0, 0.0, 1.0, 1.0, 0.0, 0.0, 1.0, 1.0, 0.0, 0.0, 1.0, 1.0, 0.0, 0.0, 1.0, 1.0, 0.0, 0.0, 1.0, 1.0, 0.0, 0.0, 1.0, 1.0, 0.0, 0.0, 1.0, 1.0, 0.0, 0.0, 1.0, 1.0, 0.0, 0.0, 1.0, 1.0, 0.0, 0.0, 1.0, 1.0, 0.0, 0.0, 1.0, 1.0, 0.0, 0.0, 1.0, 1.0, 0.0, 0.0, 1.0, 1.0, 0.0, 0.0, 1.0, 1.0, 0.0, 0.0, 1.0, 1.0, 0.0, 0.0, 1.0, 1.0, 0.0, 0.0, 1.0, 1.0, 0.0, 0.0, 1.0, 1.0, 0.0, 0.0, 1.0, 1.0, 0.0, 0.0, 1.0, 1.0, 0.0, 0.0, 1.0, 1.0, 0.0, 0.0, 1.0, 1.0, 0.0, 0.0, 1.0, 1.0, 0.0, 0.0, 1.0, 1.0, 0.0, 0.0, 1.0, 1.0, 0.0, 0.0, 1.0, 1.0, 0.0, 0.0, 1.0, 1.0, 0.0, 0.0, 1.0, 1.0, 0.0, 0.0, 1.0, 1.0, 0.0, 0.0, 1.0, 1.0, 0.0, 0.0, 1.0, 1.0, 0.0, 0.0, 1.0, 1.0, 0.0, 0.0, 1.0, 1.0, 0.0, 0.0, 1.0, 1.0, 0.0, 0.0, 1.0, 1.0, 0.0, 0.0, 1.0, 1.0, 0.0, 0.0, 1.0, 1.0, 0.0, 0.0, 1.0, 1.0, 0.0, 0.0, 1.0, 1.0, 0.0, 0.0, 1.0, 1.0, 0.0, 0.0, 1.0, 1.0, 0.0, 0.0, 1.0, 1.0, 0.0, 0.0, 1.0, 1.0, 0.0, 0.0, 1.0, 1.0, 0.0, 0.0, 1.0, 1.0, 0.0, 0.0, 1.0, 1.0, 0.0, 0.0, 1.0, 1.0, 0.0, 0.0, 1.0, 1.0, 0.0, 0.0, 1.0, 1.0, 0.0, 0.0, 1.0, 1.0, 0.0, 0.0, 1.0, 1.0, 0.0, 0.0, 1.0, 1.0, 0.0, 0.0, 1.0, 1.0, 0.0, 0.0, 1.0, 1.0, 0.0, 0.0, 1.0, 1.0, 0.0, 0.0, 1.0, 1.0, 0.0, 0.0, 1.0, 1.0, 0.0, 0.0, 1.0, 1.0, 0.0, 0.0, 1.0, 1.0, 0.0, 0.0, 1.0, 1.0, 0.0, 0.0, 1.0, 1.0, 0.0, 0.0, 1.0, 1.0, 0.0, 0.0, 1.0, 1.0, 0.0, 0.0, 1.0, 1.0, 0.0, 0.0, 1.0, 1.0, 0.0, 0.0, 1.0, 1.0, 0.0, 0.0, 1.0, 1.0, 0.0, 0.0, 1.0, 1.0, 0.0, 0.0, 1.0, 1.0, 0.0, 0.0, 1.0, 1.0, 0.0, 0.0, 1.0, 1.0, 0.0, 0.0, 1.0, 1.0, 0.0, 0.0, 1.0, 1.0, 0.0, 0.0, 1.0, 1.0, 0.0, 0.0, 1.0, 1.0, 0.0, 0.0, 1.0, 1.0, 0.0, 0.0, 1.0, 1.0, 0.0, 0.0, 1.0, 1.0, 0.0, 0.0, 1.0, 1.0, 0.0, 0.0, 1.0, 1.0, 0.0, 0.0, 1.0, 1.0, 0.0, 0.0, 1.0, 1.0, 0.0, 0.0, 1.0, 1.0, 0.0, 0.0, 1.0, 1.0, 0.0, 0.0, 1.0, 1.0, 0.0, 0.0, 1.0, 1.0, 0.0, 0.0, 1.0, 1.0, 0.0, 0.0, 1.0, 1.0, 0.0, 0.0, 1.0, 1.0, 0.0, 0.0, 1.0, 1.0, 0.0, 0.0, 1.0, 1.0, 0.0, 0.0, 1.0, 1.0, 0.0, 0.0, 1.0, 1.0, 0.0, 0.0, 1.0, 1.0, 0.0, 0.0, 1.0, 1.0, 0.0, 0.0, 1.0, 1.0, 0.0, 0.0, 1.0, 1.0, 0.0, 0.0, 1.0, 1.0, 0.0, 0.0, 1.0, 1.0, 0.0, 0.0, 1.0, 1.0, 0.0, 0.0, 1.0, 1.0, 0.0, 0.0, 1.0, 1.0, 0.0, 0.0, 1.0, 1.0, 0.0, 0.0, 1.0, 1.0, 0.0, 0.0, 1.0, 1.0, 0.0, 0.0, 1.0, 1.0, 0.0, 0.0, 1.0, 1.0, 0.0, 0.0, 1.0, 1.0, 0.0, 0.0, 1.0, 1.0, 0.0, 0.0, 1.0, 1.0, 0.0, 0.0, 1.0, 1.0, 0.0, 0.0, 1.0, 1.0, 0.0, 0.0, 1.0, 1.0, 0.0, 0.0, 1.0, 1.0, 0.0, 0.0, 1.0, 1.0, 0.0, 0.0, 1.0, 1.0, 0.0, 0.0, 1.0, 1.0, 0.0, 0.0, 1.0, 1.0, 0.0, 0.0, 1.0, 1.0, 0.0, 0.0, 1.0, 1.0, 0.0, 0.0, 1.0, 1.0, 0.0, 0.0, 1.0, 1.0, 0.0, 0.0, 1.0, 1.0, 0.0, 0.0, 1.0, 1.0, 0.0, 0.0, 1.0, 1.0, 0.0, 0.0, 1.0, 1.0, 0.0, 0.0, 1.0, 1.0, 0.0, 0.0, 1.0, 1.0, 0.0, 0.0, 1.0, 1.0, 0.0, 0.0, 1.0, 1.0, 0.0, 0.0, 1.0, 1.0, 0.0, 0.0, 1.0, 1.0, 0.0, 0.0, 1.0, 1.0, 0.0, 0.0, 1.0, 1.0, 0.0, 0.0, 1.0, 1.0, 0.0, 0.0, 1.0, 1.0, 0.0, 0.0, 1.0, 1.0, 0.0, 0.0, 1.0, 1.0, 0.0, 0.0, 1.0, 1.0, 0.0, 0.0, 1.0, 1.0, 0.0, 0.0, 1.0, 1.0, 0.0, 0.0, 1.0, 1.0, 0.0, 0.0, 1.0, 1.0, 0.0, 0.0, 1.0, 1.0, 0.0, 0.0, 1.0, 1.0, 0.0, 0.0, 1.0, 1.0, 0.0, 0.0, 1.0, 1.0, 0.0, 0.0, 1.0, 1.0, 0.0, 0.0, 1.0, 1.0, 0.0, 0.0, 1.0, 1.0, 0.0, 0.0, 1.0, 1.0, 0.0, 0.0, 1.0, 1.0, 0.0, 0.0, 1.0, 1.0, 0.0, 0.0, 1.0, 1.0, 0.0, 0.0, 1.0, 1.0, 0.0, 0.0, 1.0, 1.0, 0.0, 0.0, 1.0, 1.0, 0.0, 0.0, 1.0, 1.0, 0.0, 0.0, 1.0, 1.0, 0.0, 0.0, 1.0, 1.0, 0.0, 0.0, 1.0, 1.0, 0.0, 0.0, 1.0, 1.0, 0.0, 0.0, 1.0, 1.0, 0.0, 0.0, 1.0, 1.0, 0.0, 0.0, 1.0, 1.0, 0.0, 0.0, 1.0, 1.0, 0.0, 0.0, 1.0, 1.0, 0.0, 0.0, 1.0, 1.0, 0.0, 0.0, 1.0, 1.0, 0.0, 0.0, 1.0, 1.0, 0.0, 0.0, 1.0, 1.0, 0.0, 0.0, 1.0, 1.0, 0.0, 0.0, 1.0, 1.0, 0.0, 0.0, 1.0, 1.0, 0.0, 0.0, 1.0, 1.0, 0.0, 0.0, 1.0, 1.0, 0.0, 0.0, 1.0, 1.0, 0.0, 0.0, 1.0, 1.0, 0.0, 0.0, 1.0, 1.0, 0.0, 0.0, 1.0, 1.0, 0.0, 0.0, 1.0, 1.0, 0.0, 0.0, 1.0, 1.0, 0.0, 0.0, 1.0, 1.0, 0.0, 0.0, 1.0, 1.0, 0.0, 0.0, 1.0, 1.0, 0.0, 0.0, 1.0, 1.0, 0.0, 0.0, 1.0, 1.0, 0.0, 0.0, 1.0, 1.0, 0.0, 0.0, 1.0, 1.0, 0.0, 0.0, 1.0, 1.0, 0.0, 0.0, 1.0, 1.0, 0.0, 0.0, 1.0, 1.0, 0.0, 0.0, 1.0, 1.0, 0.0, 0.0, 1.0, 1.0, 0.0, 0.0, 1.0, 1.0, 0.0, 0.0, 1.0, 1.0, 0.0, 0.0, 1.0, 1.0, 0.0, 0.0, 1.0, 1.0, 0.0, 0.0, 1.0, 1.0, 0.0, 0.0, 1.0, 1.0, 0.0, 0.0, 1.0, 1.0, 0.0, 0.0, 1.0, 1.0, 0.0, 0.0, 1.0, 1.0, 0.0, 0.0, 1.0, 1.0, 0.0, 0.0, 1.0, 1.0, 0.0, 0.0, 1.0, 1.0, 0.0, 0.0, 1.0, 1.0, 0.0, 0.0, 1.0, 1.0, 0.0, 0.0, 1.0, 1.0, 0.0, 0.0, 1.0, 1.0, 0.0, 0.0, 1.0, 1.0, 0.0, 0.0, 1.0])
me_sm_env_nature_cave_floor_dmg_01_md_001.materials.append(mat_mi_env_nature_cave_cavefloor)
me_sm_env_nature_cave_floor_dmg_01_md_001.use_remesh_fix_poles = True
me_sm_env_nature_cave_floor_dmg_01_md_001.use_remesh_preserve_attributes = False
me_sm_env_nature_cave_floor_dmg_01_md_001.update()

# ---- objects
ob_sm_env_nature_cave_floor_dmg_01_mo = bpy.data.objects.new('SM_ENV_NATURE_Cave_Floor_Dmg_01.mo', me_sm_env_nature_cave_floor_dmg_01_md_001)

# ---- transforms, parenting, visibility, modifiers, constraints
ob_sm_env_nature_cave_floor_dmg_01_mo.location = (0.0, 0.0, 0.0)

# ---- collection membership
scene.collection.objects.link(ob_sm_env_nature_cave_floor_dmg_01_mo)

# ---- scene / render settings (as saved in the file)
scene.frame_start = 1; scene.frame_end = 250; scene.frame_set(1)
scene.render.engine = 'BLENDER_EEVEE_NEXT'
scene.cycles.sampling_pattern = 'TABULATED_SOBOL'
scene.cycles.use_light_tree = False
scene.view_settings.view_transform = 'Filmic'
bpy.context.view_layer.update()

# ---- added for rendering (the .blend has no active camera and no usable light): camera, sun
cam_auto = bpy.data.cameras.new('AutoCamera')
cam_auto.lens = 50.0
cam_auto.sensor_width = 36.0
cam_auto.clip_end = 1000.0
ob_auto_camera = bpy.data.objects.new('AutoCamera', cam_auto)
scene.collection.objects.link(ob_auto_camera)
ob_auto_camera.location = (8.07872, -9.69447, 6.50412)
ob_auto_camera.rotation_euler = (1.09748, -7.21219e-08, 0.694738)
scene.camera = ob_auto_camera
light_auto_sun = bpy.data.lights.new('AutoSun', 'SUN')
light_auto_sun.energy = 3.0
light_auto_sun.angle = 0.0523599
ob_auto_sun = bpy.data.objects.new('AutoSun', light_auto_sun)
scene.collection.objects.link(ob_auto_sun)
ob_auto_sun.rotation_euler = (0.872665, 0.174533, 0.523599)
bpy.context.view_layer.update()
